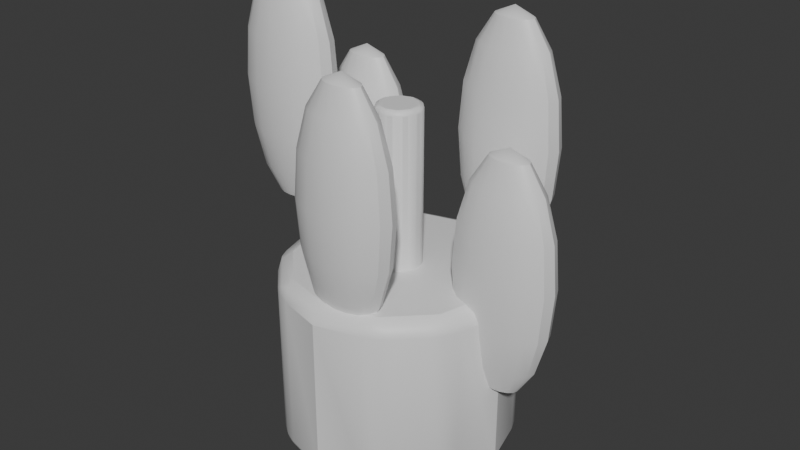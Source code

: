 # Source: OP_PottedPlant.blend  (saved by Blender 5.2.44; exported with 4.5.12 LTS)
import bpy
from mathutils import Matrix  # noqa: F401  (used for matrix-valued properties, if any)

bpy.ops.wm.read_factory_settings(use_empty=True)
scene = bpy.context.scene
scene.name = 'Scene'

# ---- collections
col_collection = bpy.data.collections.new('Collection'); scene.collection.children.link(col_collection)

# ---- materials (node trees are filled in below, after node groups)
mat_op_burgundy = bpy.data.materials.new('OP_burgundy')
mat_op_burgundy.diffuse_color = (0.145, 0.035, 0.052, 1.0)
mat_op_burgundy.roughness = 0.62
mat_op_leaf = bpy.data.materials.new('OP_leaf')
mat_op_leaf.diffuse_color = (0.055, 0.24, 0.14, 1.0)
mat_op_leaf.roughness = 0.62

# ---- material node trees
mat_op_burgundy.use_nodes = True; mat_op_burgundy.node_tree.nodes.clear()
_N = mat_op_burgundy.node_tree.nodes; _L = mat_op_burgundy.node_tree.links
n0 = _N.new('ShaderNodeBsdfPrincipled'); n0.name = 'Principled BSDF'; n0.location = (-200, 100)
n0.inputs[10].default_value = 0.005
n1 = _N.new('ShaderNodeOutputMaterial'); n1.name = 'Material Output'; n1.location = (200, 100)
_L.new(n0.outputs[0], n1.inputs[0])
n1.is_active_output = True
mat_op_leaf.use_nodes = True; mat_op_leaf.node_tree.nodes.clear()
_N = mat_op_leaf.node_tree.nodes; _L = mat_op_leaf.node_tree.links
n0 = _N.new('ShaderNodeBsdfPrincipled'); n0.name = 'Principled BSDF'; n0.location = (-200, 100)
n0.inputs[10].default_value = 0.005
n1 = _N.new('ShaderNodeOutputMaterial'); n1.name = 'Material Output'; n1.location = (200, 100)
_L.new(n0.outputs[0], n1.inputs[0])
n1.is_active_output = True

# ---- world
world_world = bpy.data.worlds.new('World'); scene.world = world_world
world_world.use_nodes = True; world_world.node_tree.nodes.clear()
_N = world_world.node_tree.nodes; _L = world_world.node_tree.links
n0 = _N.new('ShaderNodeOutputWorld'); n0.name = 'World Output'; n0.location = (200, 100)
n1 = _N.new('ShaderNodeBackground'); n1.name = 'Background'; n1.location = (-200, 100)
n1.inputs[0].default_value = (0.05088, 0.05088, 0.05088, 1.0)
_L.new(n1.outputs[0], n0.inputs[0])
n0.is_active_output = True
world_world.color = (0.05088, 0.05088, 0.05088)
world_world.sun_shadow_jitter_overblur = 0.0

# ---- meshes
me_cylinder = bpy.data.meshes.new('Cylinder')
me_cylinder.from_pydata([(0.0, 0.28, -0.22), (0.0, 0.28, 0.22), (0.14, 0.2425, -0.22), (0.14, 0.2425, 0.22), (0.2425, 0.14, -0.22), (0.2425, 0.14, 0.22), (0.28, 0.0, -0.22), (0.28, 0.0, 0.22), (0.2425, -0.14, -0.22), (0.2425, -0.14, 0.22), (0.14, -0.2425, -0.22), (0.14, -0.2425, 0.22), (0.0, -0.28, -0.22), (0.0, -0.28, 0.22), (-0.14, -0.2425, -0.22), (-0.14, -0.2425, 0.22), (-0.2425, -0.14, -0.22), (-0.2425, -0.14, 0.22), (-0.28, 0.0, -0.22), (-0.28, 0.0, 0.22), (-0.2425, 0.14, -0.22), (-0.2425, 0.14, 0.22), (-0.14, 0.2425, -0.22), (-0.14, 0.2425, 0.22)], [], [(0, 1, 3, 2), (2, 3, 5, 4), (4, 5, 7, 6), (6, 7, 9, 8), (8, 9, 11, 10), (10, 11, 13, 12), (12, 13, 15, 14), (14, 15, 17, 16), (16, 17, 19, 18), (18, 19, 21, 20), (3, 1, 23, 21, 19, 17, 15, 13, 11, 9, 7, 5), (20, 21, 23, 22), (22, 23, 1, 0), (0, 2, 4, 6, 8, 10, 12, 14, 16, 18, 20, 22)])
me_cylinder.polygons.foreach_set('use_smooth', [True] * 14)
_k = set([(0, 1), (0, 2), (0, 22), (1, 3), (1, 23), (2, 4), (3, 5), (4, 6), (5, 7), (6, 7), (6, 8), (7, 9), (8, 10), (9, 11), (10, 12), (11, 13), (12, 13), (12, 14), (13, 15), (14, 16), (15, 17), (16, 18), (17, 19), (18, 19), (18, 20), (19, 21), (20, 22), (21, 23)])
me_cylinder.attributes.new('sharp_edge', 'BOOLEAN', 'EDGE').data.foreach_set('value', [ (min(e.vertices), max(e.vertices)) in _k for e in me_cylinder.edges])
_uv = me_cylinder.uv_layers.new(name='UVMap')
_uv.uv.foreach_set('vector', [1.0, 0.5, 1.0, 1.0, 0.9167, 1.0, 0.9167, 0.5, 0.9167, 0.5, 0.9167, 1.0, 0.8333, 1.0, 0.8333, 0.5, 0.8333, 0.5, 0.8333, 1.0, 0.75, 1.0, 0.75, 0.5, 0.75, 0.5, 0.75, 1.0, 0.6667, 1.0, 0.6667, 0.5, 0.6667, 0.5, 0.6667, 1.0, 0.5833, 1.0, 0.5833, 0.5, 0.5833, 0.5, 0.5833, 1.0, 0.5, 1.0, 0.5, 0.5, 0.5, 0.5, 0.5, 1.0, 0.4167, 1.0, 0.4167, 0.5, 0.4167, 0.5, 0.4167, 1.0, 0.3333, 1.0, 0.3333, 0.5, 0.3333, 0.5, 0.3333, 1.0, 0.25, 1.0, 0.25, 0.5, 0.25, 0.5, 0.25, 1.0, 0.1667, 1.0, 0.1667, 0.5, 0.37, 0.4578, 0.25, 0.49, 0.13, 0.4578, 0.04215, 0.37, 0.01, 0.25, 0.04215, 0.13, 0.13, 0.04215, 0.25, 0.01, 0.37, 0.04215, 0.4578, 0.13, 0.49, 0.25, 0.4578, 0.37, 0.1667, 0.5, 0.1667, 1.0, 0.08333, 1.0, 0.08333, 0.5, 0.08333, 0.5, 0.08333, 1.0, 7.451e-08, 1.0, 7.451e-08, 0.5, 0.75, 0.49, 0.87, 0.4578, 0.9578, 0.37, 0.99, 0.25, 0.9578, 0.13, 0.87, 0.04215, 0.75, 0.01, 0.63, 0.04215, 0.5422, 0.13, 0.51, 0.25, 0.5422, 0.37, 0.63, 0.4578])
me_cylinder.materials.append(mat_op_burgundy)
me_cylinder.update()
me_cylinder_001 = bpy.data.meshes.new('Cylinder.001')
me_cylinder_001.from_pydata([(0.0, 0.055, -0.425), (0.0, 0.055, 0.425), (0.03233, 0.0445, -0.425), (0.03233, 0.0445, 0.425), (0.05231, 0.017, -0.425), (0.05231, 0.017, 0.425), (0.05231, -0.017, -0.425), (0.05231, -0.017, 0.425), (0.03233, -0.0445, -0.425), (0.03233, -0.0445, 0.425), (0.0, -0.055, -0.425), (0.0, -0.055, 0.425), (-0.03233, -0.0445, -0.425), (-0.03233, -0.0445, 0.425), (-0.05231, -0.017, -0.425), (-0.05231, -0.017, 0.425), (-0.05231, 0.017, -0.425), (-0.05231, 0.017, 0.425), (-0.03233, 0.0445, -0.425), (-0.03233, 0.0445, 0.425)], [], [(0, 1, 3, 2), (2, 3, 5, 4), (4, 5, 7, 6), (6, 7, 9, 8), (8, 9, 11, 10), (10, 11, 13, 12), (12, 13, 15, 14), (14, 15, 17, 16), (3, 1, 19, 17, 15, 13, 11, 9, 7, 5), (16, 17, 19, 18), (18, 19, 1, 0), (0, 2, 4, 6, 8, 10, 12, 14, 16, 18)])
me_cylinder_001.polygons.foreach_set('use_smooth', [True] * 12)
_k = set([(0, 1), (0, 2), (0, 18), (1, 3), (1, 19), (2, 3), (2, 4), (3, 5), (4, 5), (4, 6), (5, 7), (6, 7), (6, 8), (7, 9), (8, 9), (8, 10), (9, 11), (10, 11), (10, 12), (11, 13), (12, 13), (12, 14), (13, 15), (14, 15), (14, 16), (15, 17), (16, 17), (16, 18), (17, 19), (18, 19)])
me_cylinder_001.attributes.new('sharp_edge', 'BOOLEAN', 'EDGE').data.foreach_set('value', [ (min(e.vertices), max(e.vertices)) in _k for e in me_cylinder_001.edges])
_uv = me_cylinder_001.uv_layers.new(name='UVMap')
_uv.uv.foreach_set('vector', [1.0, 0.5, 1.0, 1.0, 0.9, 1.0, 0.9, 0.5, 0.9, 0.5, 0.9, 1.0, 0.8, 1.0, 0.8, 0.5, 0.8, 0.5, 0.8, 1.0, 0.7, 1.0, 0.7, 0.5, 0.7, 0.5, 0.7, 1.0, 0.6, 1.0, 0.6, 0.5, 0.6, 0.5, 0.6, 1.0, 0.5, 1.0, 0.5, 0.5, 0.5, 0.5, 0.5, 1.0, 0.4, 1.0, 0.4, 0.5, 0.4, 0.5, 0.4, 1.0, 0.3, 1.0, 0.3, 0.5, 0.3, 0.5, 0.3, 1.0, 0.2, 1.0, 0.2, 0.5, 0.3911, 0.4442, 0.25, 0.49, 0.1089, 0.4442, 0.02175, 0.3242, 0.02175, 0.1758, 0.1089, 0.05584, 0.25, 0.01, 0.3911, 0.05584, 0.4783, 0.1758, 0.4783, 0.3242, 0.2, 0.5, 0.2, 1.0, 0.1, 1.0, 0.1, 0.5, 0.1, 0.5, 0.1, 1.0, -7.451e-08, 1.0, -7.451e-08, 0.5, 0.75, 0.49, 0.8911, 0.4442, 0.9783, 0.3242, 0.9783, 0.1758, 0.8911, 0.05584, 0.75, 0.01, 0.6089, 0.05584, 0.5217, 0.1758, 0.5217, 0.3242, 0.6089, 0.4442])
me_cylinder_001.materials.append(mat_op_leaf)
me_cylinder_001.update()
me_sphere = bpy.data.meshes.new('Sphere')
me_sphere.from_pydata([(0.0, 0.0, 0.288), (0.0, 0.06208, 0.1102), (0.0, 0.0672, 0.0), (0.0, 0.06208, -0.1102), (0.0, 0.04752, -0.2036), (0.0, 0.02572, -0.2661), (0.0, 0.0, -0.288), (0.01828, 0.02376, 0.2661), (0.03377, 0.0439, 0.2036), (0.04412, 0.05736, 0.1102), (0.04776, 0.06208, 0.0), (0.04412, 0.05736, -0.1102), (0.03377, 0.0439, -0.2036), (0.01828, 0.02376, -0.2661), (0.03377, 0.01818, 0.2661), (0.0624, 0.0336, 0.2036), (0.08153, 0.0439, 0.1102), (0.08825, 0.04752, 0.0), (0.08153, 0.0439, -0.1102), (0.0624, 0.0336, -0.2036), (0.03377, 0.01818, -0.2661), (0.04412, 0.009841, 0.2661), (0.08153, 0.01818, 0.2036), (0.1065, 0.02376, 0.1102), (0.1153, 0.02572, 0.0), (0.1065, 0.02376, -0.1102), (0.08153, 0.01818, -0.2036), (0.04412, 0.009841, -0.2661), (0.04776, -4.172e-09, 0.2661), (0.08825, -3.129e-09, 0.2036), (0.1153, -6.258e-09, 0.1102), (0.1248, -8.345e-09, 0.0), (0.1153, -6.258e-09, -0.1102), (0.08825, -3.129e-09, -0.2036), (0.04776, -4.172e-09, -0.2661), (0.04412, -0.009841, 0.2661), (0.08153, -0.01818, 0.2036), (0.1065, -0.02376, 0.1102), (0.1153, -0.02572, 0.0), (0.1065, -0.02376, -0.1102), (0.08153, -0.01818, -0.2036), (0.04412, -0.009841, -0.2661), (0.03377, -0.01818, 0.2661), (0.0624, -0.0336, 0.2036), (0.08153, -0.0439, 0.1102), (0.08825, -0.04752, 0.0), (0.08153, -0.0439, -0.1102), (0.0624, -0.0336, -0.2036), (0.03377, -0.01818, -0.2661), (0.01828, -0.02376, 0.2661), (0.03377, -0.0439, 0.2036), (0.04412, -0.05736, 0.1102), (0.04776, -0.06208, 0.0), (0.04412, -0.05736, -0.1102), (0.03377, -0.0439, -0.2036), (0.01828, -0.02376, -0.2661), (-1.162e-08, -0.02572, 0.2661), (-1.55e-08, -0.04752, 0.2036), (-3.099e-08, -0.06208, 0.1102), (-2.325e-08, -0.0672, 0.0), (-3.099e-08, -0.06208, -0.1102), (-1.55e-08, -0.04752, -0.2036), (-1.162e-08, -0.02572, -0.2661), (-0.01828, -0.02376, 0.2661), (-0.03377, -0.0439, 0.2036), (-0.04412, -0.05736, 0.1102), (-0.04776, -0.06208, 0.0), (-0.04412, -0.05736, -0.1102), (-0.03377, -0.0439, -0.2036), (-0.01828, -0.02376, -0.2661), (-0.03377, -0.01818, 0.2661), (-0.0624, -0.0336, 0.2036), (-0.08153, -0.0439, 0.1102), (-0.08825, -0.04752, 0.0), (-0.08153, -0.0439, -0.1102), (-0.0624, -0.0336, -0.2036), (-0.03377, -0.01818, -0.2661), (-0.04412, -0.009841, 0.2661), (-0.08153, -0.01818, 0.2036), (-0.1065, -0.02376, 0.1102), (-0.1153, -0.02572, 0.0), (-0.1065, -0.02376, -0.1102), (-0.08153, -0.01818, -0.2036), (-0.04412, -0.009841, -0.2661), (-0.04776, 1.043e-08, 0.2661), (-0.08825, 1.356e-08, 0.2036), (-0.1153, 2.503e-08, 0.1102), (-0.1248, 1.669e-08, 0.0), (-0.1153, 2.503e-08, -0.1102), (-0.08825, 1.356e-08, -0.2036), (-0.04776, 1.043e-08, -0.2661), (-0.04412, 0.009841, 0.2661), (-0.08153, 0.01818, 0.2036), (-0.1065, 0.02376, 0.1102), (-0.1153, 0.02572, 0.0), (-0.1065, 0.02376, -0.1102), (-0.08153, 0.01818, -0.2036), (-0.04412, 0.009841, -0.2661), (-0.03377, 0.01818, 0.2661), (-0.0624, 0.0336, 0.2036), (-0.08153, 0.0439, 0.1102), (-0.08825, 0.04752, 0.0), (-0.08153, 0.0439, -0.1102), (-0.0624, 0.0336, -0.2036), (-0.03377, 0.01818, -0.2661), (-0.01828, 0.02376, 0.2661), (-0.03377, 0.0439, 0.2036), (-0.04412, 0.05736, 0.1102), (-0.04776, 0.06208, 0.0), (-0.04412, 0.05736, -0.1102), (-0.03377, 0.0439, -0.2036), (-0.01828, 0.02376, -0.2661), (2.518e-08, 0.02572, 0.2661), (3.293e-08, 0.04752, 0.2036)], [], [(6, 5, 13), (4, 3, 11, 12), (2, 1, 9, 10), (113, 112, 7, 8), (5, 4, 12, 13), (3, 2, 10, 11), (1, 113, 8, 9), (112, 0, 7), (8, 7, 14, 15), (13, 12, 19, 20), (11, 10, 17, 18), (9, 8, 15, 16), (7, 0, 14), (6, 13, 20), (12, 11, 18, 19), (10, 9, 16, 17), (20, 19, 26, 27), (18, 17, 24, 25), (16, 15, 22, 23), (14, 0, 21), (6, 20, 27), (19, 18, 25, 26), (17, 16, 23, 24), (15, 14, 21, 22), (21, 0, 28), (6, 27, 34), (26, 25, 32, 33), (24, 23, 30, 31), (22, 21, 28, 29), (27, 26, 33, 34), (25, 24, 31, 32), (23, 22, 29, 30), (33, 32, 39, 40), (31, 30, 37, 38), (29, 28, 35, 36), (34, 33, 40, 41), (32, 31, 38, 39), (30, 29, 36, 37), (28, 0, 35), (6, 34, 41), (41, 40, 47, 48), (39, 38, 45, 46), (37, 36, 43, 44), (35, 0, 42), (6, 41, 48), (40, 39, 46, 47), (38, 37, 44, 45), (36, 35, 42, 43), (46, 45, 52, 53), (44, 43, 50, 51), (42, 0, 49), (6, 48, 55), (47, 46, 53, 54), (45, 44, 51, 52), (43, 42, 49, 50), (48, 47, 54, 55), (6, 55, 62), (54, 53, 60, 61), (52, 51, 58, 59), (50, 49, 56, 57), (55, 54, 61, 62), (53, 52, 59, 60), (51, 50, 57, 58), (49, 0, 56), (59, 58, 65, 66), (57, 56, 63, 64), (62, 61, 68, 69), (60, 59, 66, 67), (58, 57, 64, 65), (56, 0, 63), (6, 62, 69), (61, 60, 67, 68), (69, 68, 75, 76), (67, 66, 73, 74), (65, 64, 71, 72), (63, 0, 70), (6, 69, 76), (68, 67, 74, 75), (66, 65, 72, 73), (64, 63, 70, 71), (72, 71, 78, 79), (70, 0, 77), (6, 76, 83), (75, 74, 81, 82), (73, 72, 79, 80), (71, 70, 77, 78), (76, 75, 82, 83), (74, 73, 80, 81), (6, 83, 90), (82, 81, 88, 89), (80, 79, 86, 87), (78, 77, 84, 85), (83, 82, 89, 90), (81, 80, 87, 88), (79, 78, 85, 86), (77, 0, 84), (85, 84, 91, 92), (90, 89, 96, 97), (88, 87, 94, 95), (86, 85, 92, 93), (84, 0, 91), (6, 90, 97), (89, 88, 95, 96), (87, 86, 93, 94), (97, 96, 103, 104), (95, 94, 101, 102), (93, 92, 99, 100), (91, 0, 98), (6, 97, 104), (96, 95, 102, 103), (94, 93, 100, 101), (92, 91, 98, 99), (98, 0, 105), (6, 104, 111), (103, 102, 109, 110), (101, 100, 107, 108), (99, 98, 105, 106), (104, 103, 110, 111), (102, 101, 108, 109), (100, 99, 106, 107), (110, 109, 3, 4), (108, 107, 1, 2), (106, 105, 112, 113), (111, 110, 4, 5), (109, 108, 2, 3), (107, 106, 113, 1), (105, 0, 112), (6, 111, 5)])
me_sphere.polygons.foreach_set('use_smooth', [True] * 128)
_k = set([(5, 13), (5, 111), (7, 14), (7, 112), (13, 20), (14, 21), (20, 27), (21, 28), (22, 23), (23, 24), (24, 25), (25, 26), (27, 34), (28, 29), (28, 35), (29, 30), (30, 31), (31, 32), (32, 33), (33, 34), (34, 41), (35, 42), (36, 37), (37, 38), (38, 39), (39, 40), (41, 48), (42, 49), (48, 55), (49, 56), (55, 62), (56, 63), (62, 69), (63, 70), (69, 76), (70, 77), (76, 83), (77, 84), (78, 79), (79, 80), (80, 81), (81, 82), (83, 90), (84, 85), (84, 91), (85, 86), (86, 87), (87, 88), (88, 89), (89, 90), (90, 97), (91, 98), (92, 93), (93, 94), (94, 95), (95, 96), (97, 104), (98, 105), (104, 111), (105, 112)])
me_sphere.attributes.new('sharp_edge', 'BOOLEAN', 'EDGE').data.foreach_set('value', [ (min(e.vertices), max(e.vertices)) in _k for e in me_sphere.edges])
_uv = me_sphere.uv_layers.new(name='UVMap')
_uv.uv.foreach_set('vector', [0.7188, 0.0, 0.75, 0.125, 0.6875, 0.125, 0.75, 0.25, 0.75, 0.375, 0.6875, 0.375, 0.6875, 0.25, 0.75, 0.5, 0.75, 0.625, 0.6875, 0.625, 0.6875, 0.5, 0.75, 0.75, 0.75, 0.875, 0.6875, 0.875, 0.6875, 0.75, 0.75, 0.125, 0.75, 0.25, 0.6875, 0.25, 0.6875, 0.125, 0.75, 0.375, 0.75, 0.5, 0.6875, 0.5, 0.6875, 0.375, 0.75, 0.625, 0.75, 0.75, 0.6875, 0.75, 0.6875, 0.625, 0.75, 0.875, 0.7187, 1.0, 0.6875, 0.875, 0.6875, 0.75, 0.6875, 0.875, 0.625, 0.875, 0.625, 0.75, 0.6875, 0.125, 0.6875, 0.25, 0.625, 0.25, 0.625, 0.125, 0.6875, 0.375, 0.6875, 0.5, 0.625, 0.5, 0.625, 0.375, 0.6875, 0.625, 0.6875, 0.75, 0.625, 0.75, 0.625, 0.625, 0.6875, 0.875, 0.6562, 1.0, 0.625, 0.875, 0.6562, 0.0, 0.6875, 0.125, 0.625, 0.125, 0.6875, 0.25, 0.6875, 0.375, 0.625, 0.375, 0.625, 0.25, 0.6875, 0.5, 0.6875, 0.625, 0.625, 0.625, 0.625, 0.5, 0.625, 0.125, 0.625, 0.25, 0.5625, 0.25, 0.5625, 0.125, 0.625, 0.375, 0.625, 0.5, 0.5625, 0.5, 0.5625, 0.375, 0.625, 0.625, 0.625, 0.75, 0.5625, 0.75, 0.5625, 0.625, 0.625, 0.875, 0.5938, 1.0, 0.5625, 0.875, 0.5938, 0.0, 0.625, 0.125, 0.5625, 0.125, 0.625, 0.25, 0.625, 0.375, 0.5625, 0.375, 0.5625, 0.25, 0.625, 0.5, 0.625, 0.625, 0.5625, 0.625, 0.5625, 0.5, 0.625, 0.75, 0.625, 0.875, 0.5625, 0.875, 0.5625, 0.75, 0.5625, 0.875, 0.5312, 1.0, 0.5, 0.875, 0.5312, 0.0, 0.5625, 0.125, 0.5, 0.125, 0.5625, 0.25, 0.5625, 0.375, 0.5, 0.375, 0.5, 0.25, 0.5625, 0.5, 0.5625, 0.625, 0.5, 0.625, 0.5, 0.5, 0.5625, 0.75, 0.5625, 0.875, 0.5, 0.875, 0.5, 0.75, 0.5625, 0.125, 0.5625, 0.25, 0.5, 0.25, 0.5, 0.125, 0.5625, 0.375, 0.5625, 0.5, 0.5, 0.5, 0.5, 0.375, 0.5625, 0.625, 0.5625, 0.75, 0.5, 0.75, 0.5, 0.625, 0.5, 0.25, 0.5, 0.375, 0.4375, 0.375, 0.4375, 0.25, 0.5, 0.5, 0.5, 0.625, 0.4375, 0.625, 0.4375, 0.5, 0.5, 0.75, 0.5, 0.875, 0.4375, 0.875, 0.4375, 0.75, 0.5, 0.125, 0.5, 0.25, 0.4375, 0.25, 0.4375, 0.125, 0.5, 0.375, 0.5, 0.5, 0.4375, 0.5, 0.4375, 0.375, 0.5, 0.625, 0.5, 0.75, 0.4375, 0.75, 0.4375, 0.625, 0.5, 0.875, 0.4687, 1.0, 0.4375, 0.875, 0.4687, 0.0, 0.5, 0.125, 0.4375, 0.125, 0.4375, 0.125, 0.4375, 0.25, 0.375, 0.25, 0.375, 0.125, 0.4375, 0.375, 0.4375, 0.5, 0.375, 0.5, 0.375, 0.375, 0.4375, 0.625, 0.4375, 0.75, 0.375, 0.75, 0.375, 0.625, 0.4375, 0.875, 0.4062, 1.0, 0.375, 0.875, 0.4062, 0.0, 0.4375, 0.125, 0.375, 0.125, 0.4375, 0.25, 0.4375, 0.375, 0.375, 0.375, 0.375, 0.25, 0.4375, 0.5, 0.4375, 0.625, 0.375, 0.625, 0.375, 0.5, 0.4375, 0.75, 0.4375, 0.875, 0.375, 0.875, 0.375, 0.75, 0.375, 0.375, 0.375, 0.5, 0.3125, 0.5, 0.3125, 0.375, 0.375, 0.625, 0.375, 0.75, 0.3125, 0.75, 0.3125, 0.625, 0.375, 0.875, 0.3438, 1.0, 0.3125, 0.875, 0.3438, 0.0, 0.375, 0.125, 0.3125, 0.125, 0.375, 0.25, 0.375, 0.375, 0.3125, 0.375, 0.3125, 0.25, 0.375, 0.5, 0.375, 0.625, 0.3125, 0.625, 0.3125, 0.5, 0.375, 0.75, 0.375, 0.875, 0.3125, 0.875, 0.3125, 0.75, 0.375, 0.125, 0.375, 0.25, 0.3125, 0.25, 0.3125, 0.125, 0.2812, 0.0, 0.3125, 0.125, 0.25, 0.125, 0.3125, 0.25, 0.3125, 0.375, 0.25, 0.375, 0.25, 0.25, 0.3125, 0.5, 0.3125, 0.625, 0.25, 0.625, 0.25, 0.5, 0.3125, 0.75, 0.3125, 0.875, 0.25, 0.875, 0.25, 0.75, 0.3125, 0.125, 0.3125, 0.25, 0.25, 0.25, 0.25, 0.125, 0.3125, 0.375, 0.3125, 0.5, 0.25, 0.5, 0.25, 0.375, 0.3125, 0.625, 0.3125, 0.75, 0.25, 0.75, 0.25, 0.625, 0.3125, 0.875, 0.2812, 1.0, 0.25, 0.875, 0.25, 0.5, 0.25, 0.625, 0.1875, 0.625, 0.1875, 0.5, 0.25, 0.75, 0.25, 0.875, 0.1875, 0.875, 0.1875, 0.75, 0.25, 0.125, 0.25, 0.25, 0.1875, 0.25, 0.1875, 0.125, 0.25, 0.375, 0.25, 0.5, 0.1875, 0.5, 0.1875, 0.375, 0.25, 0.625, 0.25, 0.75, 0.1875, 0.75, 0.1875, 0.625, 0.25, 0.875, 0.2187, 1.0, 0.1875, 0.875, 0.2187, 0.0, 0.25, 0.125, 0.1875, 0.125, 0.25, 0.25, 0.25, 0.375, 0.1875, 0.375, 0.1875, 0.25, 0.1875, 0.125, 0.1875, 0.25, 0.125, 0.25, 0.125, 0.125, 0.1875, 0.375, 0.1875, 0.5, 0.125, 0.5, 0.125, 0.375, 0.1875, 0.625, 0.1875, 0.75, 0.125, 0.75, 0.125, 0.625, 0.1875, 0.875, 0.1562, 1.0, 0.125, 0.875, 0.1562, 0.0, 0.1875, 0.125, 0.125, 0.125, 0.1875, 0.25, 0.1875, 0.375, 0.125, 0.375, 0.125, 0.25, 0.1875, 0.5, 0.1875, 0.625, 0.125, 0.625, 0.125, 0.5, 0.1875, 0.75, 0.1875, 0.875, 0.125, 0.875, 0.125, 0.75, 0.125, 0.625, 0.125, 0.75, 0.0625, 0.75, 0.0625, 0.625, 0.125, 0.875, 0.09375, 1.0, 0.0625, 0.875, 0.09375, 0.0, 0.125, 0.125, 0.0625, 0.125, 0.125, 0.25, 0.125, 0.375, 0.0625, 0.375, 0.0625, 0.25, 0.125, 0.5, 0.125, 0.625, 0.0625, 0.625, 0.0625, 0.5, 0.125, 0.75, 0.125, 0.875, 0.0625, 0.875, 0.0625, 0.75, 0.125, 0.125, 0.125, 0.25, 0.0625, 0.25, 0.0625, 0.125, 0.125, 0.375, 0.125, 0.5, 0.0625, 0.5, 0.0625, 0.375, 0.03125, 0.0, 0.0625, 0.125, 0.0, 0.125, 0.0625, 0.25, 0.0625, 0.375, 0.0, 0.375, 0.0, 0.25, 0.0625, 0.5, 0.0625, 0.625, 0.0, 0.625, 0.0, 0.5, 0.0625, 0.75, 0.0625, 0.875, 0.0, 0.875, 0.0, 0.75, 0.0625, 0.125, 0.0625, 0.25, 0.0, 0.25, 0.0, 0.125, 0.0625, 0.375, 0.0625, 0.5, 0.0, 0.5, 0.0, 0.375, 0.0625, 0.625, 0.0625, 0.75, 0.0, 0.75, 0.0, 0.625, 0.0625, 0.875, 0.03125, 1.0, 0.0, 0.875, 1.0, 0.75, 1.0, 0.875, 0.9375, 0.875, 0.9375, 0.75, 1.0, 0.125, 1.0, 0.25, 0.9375, 0.25, 0.9375, 0.125, 1.0, 0.375, 1.0, 0.5, 0.9375, 0.5, 0.9375, 0.375, 1.0, 0.625, 1.0, 0.75, 0.9375, 0.75, 0.9375, 0.625, 1.0, 0.875, 0.9687, 1.0, 0.9375, 0.875, 0.9687, 0.0, 1.0, 0.125, 0.9375, 0.125, 1.0, 0.25, 1.0, 0.375, 0.9375, 0.375, 0.9375, 0.25, 1.0, 0.5, 1.0, 0.625, 0.9375, 0.625, 0.9375, 0.5, 0.9375, 0.125, 0.9375, 0.25, 0.875, 0.25, 0.875, 0.125, 0.9375, 0.375, 0.9375, 0.5, 0.875, 0.5, 0.875, 0.375, 0.9375, 0.625, 0.9375, 0.75, 0.875, 0.75, 0.875, 0.625, 0.9375, 0.875, 0.9062, 1.0, 0.875, 0.875, 0.9062, 0.0, 0.9375, 0.125, 0.875, 0.125, 0.9375, 0.25, 0.9375, 0.375, 0.875, 0.375, 0.875, 0.25, 0.9375, 0.5, 0.9375, 0.625, 0.875, 0.625, 0.875, 0.5, 0.9375, 0.75, 0.9375, 0.875, 0.875, 0.875, 0.875, 0.75, 0.875, 0.875, 0.8437, 1.0, 0.8125, 0.875, 0.8437, 0.0, 0.875, 0.125, 0.8125, 0.125, 0.875, 0.25, 0.875, 0.375, 0.8125, 0.375, 0.8125, 0.25, 0.875, 0.5, 0.875, 0.625, 0.8125, 0.625, 0.8125, 0.5, 0.875, 0.75, 0.875, 0.875, 0.8125, 0.875, 0.8125, 0.75, 0.875, 0.125, 0.875, 0.25, 0.8125, 0.25, 0.8125, 0.125, 0.875, 0.375, 0.875, 0.5, 0.8125, 0.5, 0.8125, 0.375, 0.875, 0.625, 0.875, 0.75, 0.8125, 0.75, 0.8125, 0.625, 0.8125, 0.25, 0.8125, 0.375, 0.75, 0.375, 0.75, 0.25, 0.8125, 0.5, 0.8125, 0.625, 0.75, 0.625, 0.75, 0.5, 0.8125, 0.75, 0.8125, 0.875, 0.75, 0.875, 0.75, 0.75, 0.8125, 0.125, 0.8125, 0.25, 0.75, 0.25, 0.75, 0.125, 0.8125, 0.375, 0.8125, 0.5, 0.75, 0.5, 0.75, 0.375, 0.8125, 0.625, 0.8125, 0.75, 0.75, 0.75, 0.75, 0.625, 0.8125, 0.875, 0.7812, 1.0, 0.75, 0.875, 0.7812, 0.0, 0.8125, 0.125, 0.75, 0.125])
me_sphere.materials.append(mat_op_leaf)
me_sphere.update()
me_sphere_001 = bpy.data.meshes.new('Sphere.001')
me_sphere_001.from_pydata([(0.0, 0.0, 0.288), (0.0, 0.06208, 0.1102), (0.0, 0.0672, 0.0), (0.0, 0.06208, -0.1102), (0.0, 0.04752, -0.2036), (0.0, 0.02572, -0.2661), (0.0, 0.0, -0.288), (0.01828, 0.02376, 0.2661), (0.03377, 0.0439, 0.2036), (0.04412, 0.05736, 0.1102), (0.04776, 0.06208, 0.0), (0.04412, 0.05736, -0.1102), (0.03377, 0.0439, -0.2036), (0.01828, 0.02376, -0.2661), (0.03377, 0.01818, 0.2661), (0.0624, 0.0336, 0.2036), (0.08153, 0.0439, 0.1102), (0.08825, 0.04752, 0.0), (0.08153, 0.0439, -0.1102), (0.0624, 0.0336, -0.2036), (0.03377, 0.01818, -0.2661), (0.04412, 0.009841, 0.2661), (0.08153, 0.01818, 0.2036), (0.1065, 0.02376, 0.1102), (0.1153, 0.02572, 0.0), (0.1065, 0.02376, -0.1102), (0.08153, 0.01818, -0.2036), (0.04412, 0.009841, -0.2661), (0.04776, -4.172e-09, 0.2661), (0.08825, -3.129e-09, 0.2036), (0.1153, -6.258e-09, 0.1102), (0.1248, -8.345e-09, 0.0), (0.1153, -6.258e-09, -0.1102), (0.08825, -3.129e-09, -0.2036), (0.04776, -4.172e-09, -0.2661), (0.04412, -0.009841, 0.2661), (0.08153, -0.01818, 0.2036), (0.1065, -0.02376, 0.1102), (0.1153, -0.02572, 0.0), (0.1065, -0.02376, -0.1102), (0.08153, -0.01818, -0.2036), (0.04412, -0.009841, -0.2661), (0.03377, -0.01818, 0.2661), (0.0624, -0.0336, 0.2036), (0.08153, -0.0439, 0.1102), (0.08825, -0.04752, 0.0), (0.08153, -0.0439, -0.1102), (0.0624, -0.0336, -0.2036), (0.03377, -0.01818, -0.2661), (0.01828, -0.02376, 0.2661), (0.03377, -0.0439, 0.2036), (0.04412, -0.05736, 0.1102), (0.04776, -0.06208, 0.0), (0.04412, -0.05736, -0.1102), (0.03377, -0.0439, -0.2036), (0.01828, -0.02376, -0.2661), (-1.162e-08, -0.02572, 0.2661), (-1.55e-08, -0.04752, 0.2036), (-3.099e-08, -0.06208, 0.1102), (-2.325e-08, -0.0672, 0.0), (-3.099e-08, -0.06208, -0.1102), (-1.55e-08, -0.04752, -0.2036), (-1.162e-08, -0.02572, -0.2661), (-0.01828, -0.02376, 0.2661), (-0.03377, -0.0439, 0.2036), (-0.04412, -0.05736, 0.1102), (-0.04776, -0.06208, 0.0), (-0.04412, -0.05736, -0.1102), (-0.03377, -0.0439, -0.2036), (-0.01828, -0.02376, -0.2661), (-0.03377, -0.01818, 0.2661), (-0.0624, -0.0336, 0.2036), (-0.08153, -0.0439, 0.1102), (-0.08825, -0.04752, 0.0), (-0.08153, -0.0439, -0.1102), (-0.0624, -0.0336, -0.2036), (-0.03377, -0.01818, -0.2661), (-0.04412, -0.009841, 0.2661), (-0.08153, -0.01818, 0.2036), (-0.1065, -0.02376, 0.1102), (-0.1153, -0.02572, 0.0), (-0.1065, -0.02376, -0.1102), (-0.08153, -0.01818, -0.2036), (-0.04412, -0.009841, -0.2661), (-0.04776, 1.043e-08, 0.2661), (-0.08825, 1.356e-08, 0.2036), (-0.1153, 2.503e-08, 0.1102), (-0.1248, 1.669e-08, 0.0), (-0.1153, 2.503e-08, -0.1102), (-0.08825, 1.356e-08, -0.2036), (-0.04776, 1.043e-08, -0.2661), (-0.04412, 0.009841, 0.2661), (-0.08153, 0.01818, 0.2036), (-0.1065, 0.02376, 0.1102), (-0.1153, 0.02572, 0.0), (-0.1065, 0.02376, -0.1102), (-0.08153, 0.01818, -0.2036), (-0.04412, 0.009841, -0.2661), (-0.03377, 0.01818, 0.2661), (-0.0624, 0.0336, 0.2036), (-0.08153, 0.0439, 0.1102), (-0.08825, 0.04752, 0.0), (-0.08153, 0.0439, -0.1102), (-0.0624, 0.0336, -0.2036), (-0.03377, 0.01818, -0.2661), (-0.01828, 0.02376, 0.2661), (-0.03377, 0.0439, 0.2036), (-0.04412, 0.05736, 0.1102), (-0.04776, 0.06208, 0.0), (-0.04412, 0.05736, -0.1102), (-0.03377, 0.0439, -0.2036), (-0.01828, 0.02376, -0.2661), (2.518e-08, 0.02572, 0.2661), (3.293e-08, 0.04752, 0.2036)], [], [(6, 5, 13), (4, 3, 11, 12), (2, 1, 9, 10), (113, 112, 7, 8), (5, 4, 12, 13), (3, 2, 10, 11), (1, 113, 8, 9), (112, 0, 7), (8, 7, 14, 15), (13, 12, 19, 20), (11, 10, 17, 18), (9, 8, 15, 16), (7, 0, 14), (6, 13, 20), (12, 11, 18, 19), (10, 9, 16, 17), (20, 19, 26, 27), (18, 17, 24, 25), (16, 15, 22, 23), (14, 0, 21), (6, 20, 27), (19, 18, 25, 26), (17, 16, 23, 24), (15, 14, 21, 22), (21, 0, 28), (6, 27, 34), (26, 25, 32, 33), (24, 23, 30, 31), (22, 21, 28, 29), (27, 26, 33, 34), (25, 24, 31, 32), (23, 22, 29, 30), (33, 32, 39, 40), (31, 30, 37, 38), (29, 28, 35, 36), (34, 33, 40, 41), (32, 31, 38, 39), (30, 29, 36, 37), (28, 0, 35), (6, 34, 41), (41, 40, 47, 48), (39, 38, 45, 46), (37, 36, 43, 44), (35, 0, 42), (6, 41, 48), (40, 39, 46, 47), (38, 37, 44, 45), (36, 35, 42, 43), (46, 45, 52, 53), (44, 43, 50, 51), (42, 0, 49), (6, 48, 55), (47, 46, 53, 54), (45, 44, 51, 52), (43, 42, 49, 50), (48, 47, 54, 55), (6, 55, 62), (54, 53, 60, 61), (52, 51, 58, 59), (50, 49, 56, 57), (55, 54, 61, 62), (53, 52, 59, 60), (51, 50, 57, 58), (49, 0, 56), (59, 58, 65, 66), (57, 56, 63, 64), (62, 61, 68, 69), (60, 59, 66, 67), (58, 57, 64, 65), (56, 0, 63), (6, 62, 69), (61, 60, 67, 68), (69, 68, 75, 76), (67, 66, 73, 74), (65, 64, 71, 72), (63, 0, 70), (6, 69, 76), (68, 67, 74, 75), (66, 65, 72, 73), (64, 63, 70, 71), (72, 71, 78, 79), (70, 0, 77), (6, 76, 83), (75, 74, 81, 82), (73, 72, 79, 80), (71, 70, 77, 78), (76, 75, 82, 83), (74, 73, 80, 81), (6, 83, 90), (82, 81, 88, 89), (80, 79, 86, 87), (78, 77, 84, 85), (83, 82, 89, 90), (81, 80, 87, 88), (79, 78, 85, 86), (77, 0, 84), (85, 84, 91, 92), (90, 89, 96, 97), (88, 87, 94, 95), (86, 85, 92, 93), (84, 0, 91), (6, 90, 97), (89, 88, 95, 96), (87, 86, 93, 94), (97, 96, 103, 104), (95, 94, 101, 102), (93, 92, 99, 100), (91, 0, 98), (6, 97, 104), (96, 95, 102, 103), (94, 93, 100, 101), (92, 91, 98, 99), (98, 0, 105), (6, 104, 111), (103, 102, 109, 110), (101, 100, 107, 108), (99, 98, 105, 106), (104, 103, 110, 111), (102, 101, 108, 109), (100, 99, 106, 107), (110, 109, 3, 4), (108, 107, 1, 2), (106, 105, 112, 113), (111, 110, 4, 5), (109, 108, 2, 3), (107, 106, 113, 1), (105, 0, 112), (6, 111, 5)])
me_sphere_001.polygons.foreach_set('use_smooth', [True] * 128)
_k = set([(5, 13), (5, 111), (7, 14), (7, 112), (13, 20), (14, 21), (20, 27), (21, 28), (22, 23), (23, 24), (24, 25), (25, 26), (27, 34), (28, 29), (28, 35), (29, 30), (30, 31), (31, 32), (32, 33), (33, 34), (34, 41), (35, 42), (36, 37), (37, 38), (38, 39), (39, 40), (41, 48), (42, 49), (48, 55), (49, 56), (55, 62), (56, 63), (62, 69), (63, 70), (69, 76), (70, 77), (76, 83), (77, 84), (78, 79), (79, 80), (80, 81), (81, 82), (83, 90), (84, 85), (84, 91), (85, 86), (86, 87), (87, 88), (88, 89), (89, 90), (90, 97), (91, 98), (92, 93), (93, 94), (94, 95), (95, 96), (97, 104), (98, 105), (104, 111), (105, 112)])
me_sphere_001.attributes.new('sharp_edge', 'BOOLEAN', 'EDGE').data.foreach_set('value', [ (min(e.vertices), max(e.vertices)) in _k for e in me_sphere_001.edges])
_uv = me_sphere_001.uv_layers.new(name='UVMap')
_uv.uv.foreach_set('vector', [0.7188, 0.0, 0.75, 0.125, 0.6875, 0.125, 0.75, 0.25, 0.75, 0.375, 0.6875, 0.375, 0.6875, 0.25, 0.75, 0.5, 0.75, 0.625, 0.6875, 0.625, 0.6875, 0.5, 0.75, 0.75, 0.75, 0.875, 0.6875, 0.875, 0.6875, 0.75, 0.75, 0.125, 0.75, 0.25, 0.6875, 0.25, 0.6875, 0.125, 0.75, 0.375, 0.75, 0.5, 0.6875, 0.5, 0.6875, 0.375, 0.75, 0.625, 0.75, 0.75, 0.6875, 0.75, 0.6875, 0.625, 0.75, 0.875, 0.7187, 1.0, 0.6875, 0.875, 0.6875, 0.75, 0.6875, 0.875, 0.625, 0.875, 0.625, 0.75, 0.6875, 0.125, 0.6875, 0.25, 0.625, 0.25, 0.625, 0.125, 0.6875, 0.375, 0.6875, 0.5, 0.625, 0.5, 0.625, 0.375, 0.6875, 0.625, 0.6875, 0.75, 0.625, 0.75, 0.625, 0.625, 0.6875, 0.875, 0.6562, 1.0, 0.625, 0.875, 0.6562, 0.0, 0.6875, 0.125, 0.625, 0.125, 0.6875, 0.25, 0.6875, 0.375, 0.625, 0.375, 0.625, 0.25, 0.6875, 0.5, 0.6875, 0.625, 0.625, 0.625, 0.625, 0.5, 0.625, 0.125, 0.625, 0.25, 0.5625, 0.25, 0.5625, 0.125, 0.625, 0.375, 0.625, 0.5, 0.5625, 0.5, 0.5625, 0.375, 0.625, 0.625, 0.625, 0.75, 0.5625, 0.75, 0.5625, 0.625, 0.625, 0.875, 0.5938, 1.0, 0.5625, 0.875, 0.5938, 0.0, 0.625, 0.125, 0.5625, 0.125, 0.625, 0.25, 0.625, 0.375, 0.5625, 0.375, 0.5625, 0.25, 0.625, 0.5, 0.625, 0.625, 0.5625, 0.625, 0.5625, 0.5, 0.625, 0.75, 0.625, 0.875, 0.5625, 0.875, 0.5625, 0.75, 0.5625, 0.875, 0.5312, 1.0, 0.5, 0.875, 0.5312, 0.0, 0.5625, 0.125, 0.5, 0.125, 0.5625, 0.25, 0.5625, 0.375, 0.5, 0.375, 0.5, 0.25, 0.5625, 0.5, 0.5625, 0.625, 0.5, 0.625, 0.5, 0.5, 0.5625, 0.75, 0.5625, 0.875, 0.5, 0.875, 0.5, 0.75, 0.5625, 0.125, 0.5625, 0.25, 0.5, 0.25, 0.5, 0.125, 0.5625, 0.375, 0.5625, 0.5, 0.5, 0.5, 0.5, 0.375, 0.5625, 0.625, 0.5625, 0.75, 0.5, 0.75, 0.5, 0.625, 0.5, 0.25, 0.5, 0.375, 0.4375, 0.375, 0.4375, 0.25, 0.5, 0.5, 0.5, 0.625, 0.4375, 0.625, 0.4375, 0.5, 0.5, 0.75, 0.5, 0.875, 0.4375, 0.875, 0.4375, 0.75, 0.5, 0.125, 0.5, 0.25, 0.4375, 0.25, 0.4375, 0.125, 0.5, 0.375, 0.5, 0.5, 0.4375, 0.5, 0.4375, 0.375, 0.5, 0.625, 0.5, 0.75, 0.4375, 0.75, 0.4375, 0.625, 0.5, 0.875, 0.4687, 1.0, 0.4375, 0.875, 0.4687, 0.0, 0.5, 0.125, 0.4375, 0.125, 0.4375, 0.125, 0.4375, 0.25, 0.375, 0.25, 0.375, 0.125, 0.4375, 0.375, 0.4375, 0.5, 0.375, 0.5, 0.375, 0.375, 0.4375, 0.625, 0.4375, 0.75, 0.375, 0.75, 0.375, 0.625, 0.4375, 0.875, 0.4062, 1.0, 0.375, 0.875, 0.4062, 0.0, 0.4375, 0.125, 0.375, 0.125, 0.4375, 0.25, 0.4375, 0.375, 0.375, 0.375, 0.375, 0.25, 0.4375, 0.5, 0.4375, 0.625, 0.375, 0.625, 0.375, 0.5, 0.4375, 0.75, 0.4375, 0.875, 0.375, 0.875, 0.375, 0.75, 0.375, 0.375, 0.375, 0.5, 0.3125, 0.5, 0.3125, 0.375, 0.375, 0.625, 0.375, 0.75, 0.3125, 0.75, 0.3125, 0.625, 0.375, 0.875, 0.3438, 1.0, 0.3125, 0.875, 0.3438, 0.0, 0.375, 0.125, 0.3125, 0.125, 0.375, 0.25, 0.375, 0.375, 0.3125, 0.375, 0.3125, 0.25, 0.375, 0.5, 0.375, 0.625, 0.3125, 0.625, 0.3125, 0.5, 0.375, 0.75, 0.375, 0.875, 0.3125, 0.875, 0.3125, 0.75, 0.375, 0.125, 0.375, 0.25, 0.3125, 0.25, 0.3125, 0.125, 0.2812, 0.0, 0.3125, 0.125, 0.25, 0.125, 0.3125, 0.25, 0.3125, 0.375, 0.25, 0.375, 0.25, 0.25, 0.3125, 0.5, 0.3125, 0.625, 0.25, 0.625, 0.25, 0.5, 0.3125, 0.75, 0.3125, 0.875, 0.25, 0.875, 0.25, 0.75, 0.3125, 0.125, 0.3125, 0.25, 0.25, 0.25, 0.25, 0.125, 0.3125, 0.375, 0.3125, 0.5, 0.25, 0.5, 0.25, 0.375, 0.3125, 0.625, 0.3125, 0.75, 0.25, 0.75, 0.25, 0.625, 0.3125, 0.875, 0.2812, 1.0, 0.25, 0.875, 0.25, 0.5, 0.25, 0.625, 0.1875, 0.625, 0.1875, 0.5, 0.25, 0.75, 0.25, 0.875, 0.1875, 0.875, 0.1875, 0.75, 0.25, 0.125, 0.25, 0.25, 0.1875, 0.25, 0.1875, 0.125, 0.25, 0.375, 0.25, 0.5, 0.1875, 0.5, 0.1875, 0.375, 0.25, 0.625, 0.25, 0.75, 0.1875, 0.75, 0.1875, 0.625, 0.25, 0.875, 0.2187, 1.0, 0.1875, 0.875, 0.2187, 0.0, 0.25, 0.125, 0.1875, 0.125, 0.25, 0.25, 0.25, 0.375, 0.1875, 0.375, 0.1875, 0.25, 0.1875, 0.125, 0.1875, 0.25, 0.125, 0.25, 0.125, 0.125, 0.1875, 0.375, 0.1875, 0.5, 0.125, 0.5, 0.125, 0.375, 0.1875, 0.625, 0.1875, 0.75, 0.125, 0.75, 0.125, 0.625, 0.1875, 0.875, 0.1562, 1.0, 0.125, 0.875, 0.1562, 0.0, 0.1875, 0.125, 0.125, 0.125, 0.1875, 0.25, 0.1875, 0.375, 0.125, 0.375, 0.125, 0.25, 0.1875, 0.5, 0.1875, 0.625, 0.125, 0.625, 0.125, 0.5, 0.1875, 0.75, 0.1875, 0.875, 0.125, 0.875, 0.125, 0.75, 0.125, 0.625, 0.125, 0.75, 0.0625, 0.75, 0.0625, 0.625, 0.125, 0.875, 0.09375, 1.0, 0.0625, 0.875, 0.09375, 0.0, 0.125, 0.125, 0.0625, 0.125, 0.125, 0.25, 0.125, 0.375, 0.0625, 0.375, 0.0625, 0.25, 0.125, 0.5, 0.125, 0.625, 0.0625, 0.625, 0.0625, 0.5, 0.125, 0.75, 0.125, 0.875, 0.0625, 0.875, 0.0625, 0.75, 0.125, 0.125, 0.125, 0.25, 0.0625, 0.25, 0.0625, 0.125, 0.125, 0.375, 0.125, 0.5, 0.0625, 0.5, 0.0625, 0.375, 0.03125, 0.0, 0.0625, 0.125, 0.0, 0.125, 0.0625, 0.25, 0.0625, 0.375, 0.0, 0.375, 0.0, 0.25, 0.0625, 0.5, 0.0625, 0.625, 0.0, 0.625, 0.0, 0.5, 0.0625, 0.75, 0.0625, 0.875, 0.0, 0.875, 0.0, 0.75, 0.0625, 0.125, 0.0625, 0.25, 0.0, 0.25, 0.0, 0.125, 0.0625, 0.375, 0.0625, 0.5, 0.0, 0.5, 0.0, 0.375, 0.0625, 0.625, 0.0625, 0.75, 0.0, 0.75, 0.0, 0.625, 0.0625, 0.875, 0.03125, 1.0, 0.0, 0.875, 1.0, 0.75, 1.0, 0.875, 0.9375, 0.875, 0.9375, 0.75, 1.0, 0.125, 1.0, 0.25, 0.9375, 0.25, 0.9375, 0.125, 1.0, 0.375, 1.0, 0.5, 0.9375, 0.5, 0.9375, 0.375, 1.0, 0.625, 1.0, 0.75, 0.9375, 0.75, 0.9375, 0.625, 1.0, 0.875, 0.9687, 1.0, 0.9375, 0.875, 0.9687, 0.0, 1.0, 0.125, 0.9375, 0.125, 1.0, 0.25, 1.0, 0.375, 0.9375, 0.375, 0.9375, 0.25, 1.0, 0.5, 1.0, 0.625, 0.9375, 0.625, 0.9375, 0.5, 0.9375, 0.125, 0.9375, 0.25, 0.875, 0.25, 0.875, 0.125, 0.9375, 0.375, 0.9375, 0.5, 0.875, 0.5, 0.875, 0.375, 0.9375, 0.625, 0.9375, 0.75, 0.875, 0.75, 0.875, 0.625, 0.9375, 0.875, 0.9062, 1.0, 0.875, 0.875, 0.9062, 0.0, 0.9375, 0.125, 0.875, 0.125, 0.9375, 0.25, 0.9375, 0.375, 0.875, 0.375, 0.875, 0.25, 0.9375, 0.5, 0.9375, 0.625, 0.875, 0.625, 0.875, 0.5, 0.9375, 0.75, 0.9375, 0.875, 0.875, 0.875, 0.875, 0.75, 0.875, 0.875, 0.8437, 1.0, 0.8125, 0.875, 0.8437, 0.0, 0.875, 0.125, 0.8125, 0.125, 0.875, 0.25, 0.875, 0.375, 0.8125, 0.375, 0.8125, 0.25, 0.875, 0.5, 0.875, 0.625, 0.8125, 0.625, 0.8125, 0.5, 0.875, 0.75, 0.875, 0.875, 0.8125, 0.875, 0.8125, 0.75, 0.875, 0.125, 0.875, 0.25, 0.8125, 0.25, 0.8125, 0.125, 0.875, 0.375, 0.875, 0.5, 0.8125, 0.5, 0.8125, 0.375, 0.875, 0.625, 0.875, 0.75, 0.8125, 0.75, 0.8125, 0.625, 0.8125, 0.25, 0.8125, 0.375, 0.75, 0.375, 0.75, 0.25, 0.8125, 0.5, 0.8125, 0.625, 0.75, 0.625, 0.75, 0.5, 0.8125, 0.75, 0.8125, 0.875, 0.75, 0.875, 0.75, 0.75, 0.8125, 0.125, 0.8125, 0.25, 0.75, 0.25, 0.75, 0.125, 0.8125, 0.375, 0.8125, 0.5, 0.75, 0.5, 0.75, 0.375, 0.8125, 0.625, 0.8125, 0.75, 0.75, 0.75, 0.75, 0.625, 0.8125, 0.875, 0.7812, 1.0, 0.75, 0.875, 0.7812, 0.0, 0.8125, 0.125, 0.75, 0.125])
me_sphere_001.materials.append(mat_op_leaf)
me_sphere_001.update()
me_sphere_002 = bpy.data.meshes.new('Sphere.002')
me_sphere_002.from_pydata([(0.0, 0.0, 0.288), (0.0, 0.06208, 0.1102), (0.0, 0.0672, 0.0), (0.0, 0.06208, -0.1102), (0.0, 0.04752, -0.2036), (0.0, 0.02572, -0.2661), (0.0, 0.0, -0.288), (0.01828, 0.02376, 0.2661), (0.03377, 0.0439, 0.2036), (0.04412, 0.05736, 0.1102), (0.04776, 0.06208, 0.0), (0.04412, 0.05736, -0.1102), (0.03377, 0.0439, -0.2036), (0.01828, 0.02376, -0.2661), (0.03377, 0.01818, 0.2661), (0.0624, 0.0336, 0.2036), (0.08153, 0.0439, 0.1102), (0.08825, 0.04752, 0.0), (0.08153, 0.0439, -0.1102), (0.0624, 0.0336, -0.2036), (0.03377, 0.01818, -0.2661), (0.04412, 0.009841, 0.2661), (0.08153, 0.01818, 0.2036), (0.1065, 0.02376, 0.1102), (0.1153, 0.02572, 0.0), (0.1065, 0.02376, -0.1102), (0.08153, 0.01818, -0.2036), (0.04412, 0.009841, -0.2661), (0.04776, -4.172e-09, 0.2661), (0.08825, -3.129e-09, 0.2036), (0.1153, -6.258e-09, 0.1102), (0.1248, -8.345e-09, 0.0), (0.1153, -6.258e-09, -0.1102), (0.08825, -3.129e-09, -0.2036), (0.04776, -4.172e-09, -0.2661), (0.04412, -0.009841, 0.2661), (0.08153, -0.01818, 0.2036), (0.1065, -0.02376, 0.1102), (0.1153, -0.02572, 0.0), (0.1065, -0.02376, -0.1102), (0.08153, -0.01818, -0.2036), (0.04412, -0.009841, -0.2661), (0.03377, -0.01818, 0.2661), (0.0624, -0.0336, 0.2036), (0.08153, -0.0439, 0.1102), (0.08825, -0.04752, 0.0), (0.08153, -0.0439, -0.1102), (0.0624, -0.0336, -0.2036), (0.03377, -0.01818, -0.2661), (0.01828, -0.02376, 0.2661), (0.03377, -0.0439, 0.2036), (0.04412, -0.05736, 0.1102), (0.04776, -0.06208, 0.0), (0.04412, -0.05736, -0.1102), (0.03377, -0.0439, -0.2036), (0.01828, -0.02376, -0.2661), (-1.162e-08, -0.02572, 0.2661), (-1.55e-08, -0.04752, 0.2036), (-3.099e-08, -0.06208, 0.1102), (-2.325e-08, -0.0672, 0.0), (-3.099e-08, -0.06208, -0.1102), (-1.55e-08, -0.04752, -0.2036), (-1.162e-08, -0.02572, -0.2661), (-0.01828, -0.02376, 0.2661), (-0.03377, -0.0439, 0.2036), (-0.04412, -0.05736, 0.1102), (-0.04776, -0.06208, 0.0), (-0.04412, -0.05736, -0.1102), (-0.03377, -0.0439, -0.2036), (-0.01828, -0.02376, -0.2661), (-0.03377, -0.01818, 0.2661), (-0.0624, -0.0336, 0.2036), (-0.08153, -0.0439, 0.1102), (-0.08825, -0.04752, 0.0), (-0.08153, -0.0439, -0.1102), (-0.0624, -0.0336, -0.2036), (-0.03377, -0.01818, -0.2661), (-0.04412, -0.009841, 0.2661), (-0.08153, -0.01818, 0.2036), (-0.1065, -0.02376, 0.1102), (-0.1153, -0.02572, 0.0), (-0.1065, -0.02376, -0.1102), (-0.08153, -0.01818, -0.2036), (-0.04412, -0.009841, -0.2661), (-0.04776, 1.043e-08, 0.2661), (-0.08825, 1.356e-08, 0.2036), (-0.1153, 2.503e-08, 0.1102), (-0.1248, 1.669e-08, 0.0), (-0.1153, 2.503e-08, -0.1102), (-0.08825, 1.356e-08, -0.2036), (-0.04776, 1.043e-08, -0.2661), (-0.04412, 0.009841, 0.2661), (-0.08153, 0.01818, 0.2036), (-0.1065, 0.02376, 0.1102), (-0.1153, 0.02572, 0.0), (-0.1065, 0.02376, -0.1102), (-0.08153, 0.01818, -0.2036), (-0.04412, 0.009841, -0.2661), (-0.03377, 0.01818, 0.2661), (-0.0624, 0.0336, 0.2036), (-0.08153, 0.0439, 0.1102), (-0.08825, 0.04752, 0.0), (-0.08153, 0.0439, -0.1102), (-0.0624, 0.0336, -0.2036), (-0.03377, 0.01818, -0.2661), (-0.01828, 0.02376, 0.2661), (-0.03377, 0.0439, 0.2036), (-0.04412, 0.05736, 0.1102), (-0.04776, 0.06208, 0.0), (-0.04412, 0.05736, -0.1102), (-0.03377, 0.0439, -0.2036), (-0.01828, 0.02376, -0.2661), (2.518e-08, 0.02572, 0.2661), (3.293e-08, 0.04752, 0.2036)], [], [(4, 3, 11, 12), (2, 1, 9, 10), (113, 112, 7, 8), (5, 4, 12, 13), (3, 2, 10, 11), (1, 113, 8, 9), (112, 0, 7), (6, 5, 13), (13, 12, 19, 20), (11, 10, 17, 18), (9, 8, 15, 16), (7, 0, 14), (6, 13, 20), (12, 11, 18, 19), (10, 9, 16, 17), (8, 7, 14, 15), (16, 15, 22, 23), (14, 0, 21), (6, 20, 27), (19, 18, 25, 26), (17, 16, 23, 24), (15, 14, 21, 22), (20, 19, 26, 27), (18, 17, 24, 25), (6, 27, 34), (26, 25, 32, 33), (24, 23, 30, 31), (22, 21, 28, 29), (27, 26, 33, 34), (25, 24, 31, 32), (23, 22, 29, 30), (21, 0, 28), (29, 28, 35, 36), (34, 33, 40, 41), (32, 31, 38, 39), (30, 29, 36, 37), (28, 0, 35), (6, 34, 41), (33, 32, 39, 40), (31, 30, 37, 38), (41, 40, 47, 48), (39, 38, 45, 46), (37, 36, 43, 44), (35, 0, 42), (6, 41, 48), (40, 39, 46, 47), (38, 37, 44, 45), (36, 35, 42, 43), (42, 0, 49), (6, 48, 55), (47, 46, 53, 54), (45, 44, 51, 52), (43, 42, 49, 50), (48, 47, 54, 55), (46, 45, 52, 53), (44, 43, 50, 51), (54, 53, 60, 61), (52, 51, 58, 59), (50, 49, 56, 57), (55, 54, 61, 62), (53, 52, 59, 60), (51, 50, 57, 58), (49, 0, 56), (6, 55, 62), (62, 61, 68, 69), (60, 59, 66, 67), (58, 57, 64, 65), (56, 0, 63), (6, 62, 69), (61, 60, 67, 68), (59, 58, 65, 66), (57, 56, 63, 64), (67, 66, 73, 74), (65, 64, 71, 72), (63, 0, 70), (6, 69, 76), (68, 67, 74, 75), (66, 65, 72, 73), (64, 63, 70, 71), (69, 68, 75, 76), (6, 76, 83), (75, 74, 81, 82), (73, 72, 79, 80), (71, 70, 77, 78), (76, 75, 82, 83), (74, 73, 80, 81), (72, 71, 78, 79), (70, 0, 77), (80, 79, 86, 87), (78, 77, 84, 85), (83, 82, 89, 90), (81, 80, 87, 88), (79, 78, 85, 86), (77, 0, 84), (6, 83, 90), (82, 81, 88, 89), (90, 89, 96, 97), (88, 87, 94, 95), (86, 85, 92, 93), (84, 0, 91), (6, 90, 97), (89, 88, 95, 96), (87, 86, 93, 94), (85, 84, 91, 92), (93, 92, 99, 100), (91, 0, 98), (6, 97, 104), (96, 95, 102, 103), (94, 93, 100, 101), (92, 91, 98, 99), (97, 96, 103, 104), (95, 94, 101, 102), (6, 104, 111), (103, 102, 109, 110), (101, 100, 107, 108), (99, 98, 105, 106), (104, 103, 110, 111), (102, 101, 108, 109), (100, 99, 106, 107), (98, 0, 105), (106, 105, 112, 113), (111, 110, 4, 5), (109, 108, 2, 3), (107, 106, 113, 1), (105, 0, 112), (6, 111, 5), (110, 109, 3, 4), (108, 107, 1, 2)])
me_sphere_002.polygons.foreach_set('use_smooth', [True] * 128)
_k = set([(5, 13), (5, 111), (7, 14), (7, 112), (13, 20), (14, 21), (20, 27), (21, 28), (22, 23), (23, 24), (24, 25), (25, 26), (27, 34), (28, 29), (28, 35), (29, 30), (30, 31), (31, 32), (32, 33), (33, 34), (34, 41), (35, 42), (36, 37), (37, 38), (38, 39), (39, 40), (41, 48), (42, 49), (48, 55), (49, 56), (55, 62), (56, 63), (62, 69), (63, 70), (69, 76), (70, 77), (76, 83), (77, 84), (78, 79), (79, 80), (80, 81), (81, 82), (83, 90), (84, 85), (84, 91), (85, 86), (86, 87), (87, 88), (88, 89), (89, 90), (90, 97), (91, 98), (92, 93), (93, 94), (94, 95), (95, 96), (97, 104), (98, 105), (104, 111), (105, 112)])
me_sphere_002.attributes.new('sharp_edge', 'BOOLEAN', 'EDGE').data.foreach_set('value', [ (min(e.vertices), max(e.vertices)) in _k for e in me_sphere_002.edges])
_uv = me_sphere_002.uv_layers.new(name='UVMap')
_uv.uv.foreach_set('vector', [0.75, 0.25, 0.75, 0.375, 0.6875, 0.375, 0.6875, 0.25, 0.75, 0.5, 0.75, 0.625, 0.6875, 0.625, 0.6875, 0.5, 0.75, 0.75, 0.75, 0.875, 0.6875, 0.875, 0.6875, 0.75, 0.75, 0.125, 0.75, 0.25, 0.6875, 0.25, 0.6875, 0.125, 0.75, 0.375, 0.75, 0.5, 0.6875, 0.5, 0.6875, 0.375, 0.75, 0.625, 0.75, 0.75, 0.6875, 0.75, 0.6875, 0.625, 0.75, 0.875, 0.7187, 1.0, 0.6875, 0.875, 0.7188, 0.0, 0.75, 0.125, 0.6875, 0.125, 0.6875, 0.125, 0.6875, 0.25, 0.625, 0.25, 0.625, 0.125, 0.6875, 0.375, 0.6875, 0.5, 0.625, 0.5, 0.625, 0.375, 0.6875, 0.625, 0.6875, 0.75, 0.625, 0.75, 0.625, 0.625, 0.6875, 0.875, 0.6562, 1.0, 0.625, 0.875, 0.6562, 0.0, 0.6875, 0.125, 0.625, 0.125, 0.6875, 0.25, 0.6875, 0.375, 0.625, 0.375, 0.625, 0.25, 0.6875, 0.5, 0.6875, 0.625, 0.625, 0.625, 0.625, 0.5, 0.6875, 0.75, 0.6875, 0.875, 0.625, 0.875, 0.625, 0.75, 0.625, 0.625, 0.625, 0.75, 0.5625, 0.75, 0.5625, 0.625, 0.625, 0.875, 0.5938, 1.0, 0.5625, 0.875, 0.5938, 0.0, 0.625, 0.125, 0.5625, 0.125, 0.625, 0.25, 0.625, 0.375, 0.5625, 0.375, 0.5625, 0.25, 0.625, 0.5, 0.625, 0.625, 0.5625, 0.625, 0.5625, 0.5, 0.625, 0.75, 0.625, 0.875, 0.5625, 0.875, 0.5625, 0.75, 0.625, 0.125, 0.625, 0.25, 0.5625, 0.25, 0.5625, 0.125, 0.625, 0.375, 0.625, 0.5, 0.5625, 0.5, 0.5625, 0.375, 0.5312, 0.0, 0.5625, 0.125, 0.5, 0.125, 0.5625, 0.25, 0.5625, 0.375, 0.5, 0.375, 0.5, 0.25, 0.5625, 0.5, 0.5625, 0.625, 0.5, 0.625, 0.5, 0.5, 0.5625, 0.75, 0.5625, 0.875, 0.5, 0.875, 0.5, 0.75, 0.5625, 0.125, 0.5625, 0.25, 0.5, 0.25, 0.5, 0.125, 0.5625, 0.375, 0.5625, 0.5, 0.5, 0.5, 0.5, 0.375, 0.5625, 0.625, 0.5625, 0.75, 0.5, 0.75, 0.5, 0.625, 0.5625, 0.875, 0.5312, 1.0, 0.5, 0.875, 0.5, 0.75, 0.5, 0.875, 0.4375, 0.875, 0.4375, 0.75, 0.5, 0.125, 0.5, 0.25, 0.4375, 0.25, 0.4375, 0.125, 0.5, 0.375, 0.5, 0.5, 0.4375, 0.5, 0.4375, 0.375, 0.5, 0.625, 0.5, 0.75, 0.4375, 0.75, 0.4375, 0.625, 0.5, 0.875, 0.4687, 1.0, 0.4375, 0.875, 0.4687, 0.0, 0.5, 0.125, 0.4375, 0.125, 0.5, 0.25, 0.5, 0.375, 0.4375, 0.375, 0.4375, 0.25, 0.5, 0.5, 0.5, 0.625, 0.4375, 0.625, 0.4375, 0.5, 0.4375, 0.125, 0.4375, 0.25, 0.375, 0.25, 0.375, 0.125, 0.4375, 0.375, 0.4375, 0.5, 0.375, 0.5, 0.375, 0.375, 0.4375, 0.625, 0.4375, 0.75, 0.375, 0.75, 0.375, 0.625, 0.4375, 0.875, 0.4062, 1.0, 0.375, 0.875, 0.4062, 0.0, 0.4375, 0.125, 0.375, 0.125, 0.4375, 0.25, 0.4375, 0.375, 0.375, 0.375, 0.375, 0.25, 0.4375, 0.5, 0.4375, 0.625, 0.375, 0.625, 0.375, 0.5, 0.4375, 0.75, 0.4375, 0.875, 0.375, 0.875, 0.375, 0.75, 0.375, 0.875, 0.3438, 1.0, 0.3125, 0.875, 0.3438, 0.0, 0.375, 0.125, 0.3125, 0.125, 0.375, 0.25, 0.375, 0.375, 0.3125, 0.375, 0.3125, 0.25, 0.375, 0.5, 0.375, 0.625, 0.3125, 0.625, 0.3125, 0.5, 0.375, 0.75, 0.375, 0.875, 0.3125, 0.875, 0.3125, 0.75, 0.375, 0.125, 0.375, 0.25, 0.3125, 0.25, 0.3125, 0.125, 0.375, 0.375, 0.375, 0.5, 0.3125, 0.5, 0.3125, 0.375, 0.375, 0.625, 0.375, 0.75, 0.3125, 0.75, 0.3125, 0.625, 0.3125, 0.25, 0.3125, 0.375, 0.25, 0.375, 0.25, 0.25, 0.3125, 0.5, 0.3125, 0.625, 0.25, 0.625, 0.25, 0.5, 0.3125, 0.75, 0.3125, 0.875, 0.25, 0.875, 0.25, 0.75, 0.3125, 0.125, 0.3125, 0.25, 0.25, 0.25, 0.25, 0.125, 0.3125, 0.375, 0.3125, 0.5, 0.25, 0.5, 0.25, 0.375, 0.3125, 0.625, 0.3125, 0.75, 0.25, 0.75, 0.25, 0.625, 0.3125, 0.875, 0.2812, 1.0, 0.25, 0.875, 0.2812, 0.0, 0.3125, 0.125, 0.25, 0.125, 0.25, 0.125, 0.25, 0.25, 0.1875, 0.25, 0.1875, 0.125, 0.25, 0.375, 0.25, 0.5, 0.1875, 0.5, 0.1875, 0.375, 0.25, 0.625, 0.25, 0.75, 0.1875, 0.75, 0.1875, 0.625, 0.25, 0.875, 0.2187, 1.0, 0.1875, 0.875, 0.2187, 0.0, 0.25, 0.125, 0.1875, 0.125, 0.25, 0.25, 0.25, 0.375, 0.1875, 0.375, 0.1875, 0.25, 0.25, 0.5, 0.25, 0.625, 0.1875, 0.625, 0.1875, 0.5, 0.25, 0.75, 0.25, 0.875, 0.1875, 0.875, 0.1875, 0.75, 0.1875, 0.375, 0.1875, 0.5, 0.125, 0.5, 0.125, 0.375, 0.1875, 0.625, 0.1875, 0.75, 0.125, 0.75, 0.125, 0.625, 0.1875, 0.875, 0.1562, 1.0, 0.125, 0.875, 0.1562, 0.0, 0.1875, 0.125, 0.125, 0.125, 0.1875, 0.25, 0.1875, 0.375, 0.125, 0.375, 0.125, 0.25, 0.1875, 0.5, 0.1875, 0.625, 0.125, 0.625, 0.125, 0.5, 0.1875, 0.75, 0.1875, 0.875, 0.125, 0.875, 0.125, 0.75, 0.1875, 0.125, 0.1875, 0.25, 0.125, 0.25, 0.125, 0.125, 0.09375, 0.0, 0.125, 0.125, 0.0625, 0.125, 0.125, 0.25, 0.125, 0.375, 0.0625, 0.375, 0.0625, 0.25, 0.125, 0.5, 0.125, 0.625, 0.0625, 0.625, 0.0625, 0.5, 0.125, 0.75, 0.125, 0.875, 0.0625, 0.875, 0.0625, 0.75, 0.125, 0.125, 0.125, 0.25, 0.0625, 0.25, 0.0625, 0.125, 0.125, 0.375, 0.125, 0.5, 0.0625, 0.5, 0.0625, 0.375, 0.125, 0.625, 0.125, 0.75, 0.0625, 0.75, 0.0625, 0.625, 0.125, 0.875, 0.09375, 1.0, 0.0625, 0.875, 0.0625, 0.5, 0.0625, 0.625, 0.0, 0.625, 0.0, 0.5, 0.0625, 0.75, 0.0625, 0.875, 0.0, 0.875, 0.0, 0.75, 0.0625, 0.125, 0.0625, 0.25, 0.0, 0.25, 0.0, 0.125, 0.0625, 0.375, 0.0625, 0.5, 0.0, 0.5, 0.0, 0.375, 0.0625, 0.625, 0.0625, 0.75, 0.0, 0.75, 0.0, 0.625, 0.0625, 0.875, 0.03125, 1.0, 0.0, 0.875, 0.03125, 0.0, 0.0625, 0.125, 0.0, 0.125, 0.0625, 0.25, 0.0625, 0.375, 0.0, 0.375, 0.0, 0.25, 1.0, 0.125, 1.0, 0.25, 0.9375, 0.25, 0.9375, 0.125, 1.0, 0.375, 1.0, 0.5, 0.9375, 0.5, 0.9375, 0.375, 1.0, 0.625, 1.0, 0.75, 0.9375, 0.75, 0.9375, 0.625, 1.0, 0.875, 0.9687, 1.0, 0.9375, 0.875, 0.9687, 0.0, 1.0, 0.125, 0.9375, 0.125, 1.0, 0.25, 1.0, 0.375, 0.9375, 0.375, 0.9375, 0.25, 1.0, 0.5, 1.0, 0.625, 0.9375, 0.625, 0.9375, 0.5, 1.0, 0.75, 1.0, 0.875, 0.9375, 0.875, 0.9375, 0.75, 0.9375, 0.625, 0.9375, 0.75, 0.875, 0.75, 0.875, 0.625, 0.9375, 0.875, 0.9062, 1.0, 0.875, 0.875, 0.9062, 0.0, 0.9375, 0.125, 0.875, 0.125, 0.9375, 0.25, 0.9375, 0.375, 0.875, 0.375, 0.875, 0.25, 0.9375, 0.5, 0.9375, 0.625, 0.875, 0.625, 0.875, 0.5, 0.9375, 0.75, 0.9375, 0.875, 0.875, 0.875, 0.875, 0.75, 0.9375, 0.125, 0.9375, 0.25, 0.875, 0.25, 0.875, 0.125, 0.9375, 0.375, 0.9375, 0.5, 0.875, 0.5, 0.875, 0.375, 0.8437, 0.0, 0.875, 0.125, 0.8125, 0.125, 0.875, 0.25, 0.875, 0.375, 0.8125, 0.375, 0.8125, 0.25, 0.875, 0.5, 0.875, 0.625, 0.8125, 0.625, 0.8125, 0.5, 0.875, 0.75, 0.875, 0.875, 0.8125, 0.875, 0.8125, 0.75, 0.875, 0.125, 0.875, 0.25, 0.8125, 0.25, 0.8125, 0.125, 0.875, 0.375, 0.875, 0.5, 0.8125, 0.5, 0.8125, 0.375, 0.875, 0.625, 0.875, 0.75, 0.8125, 0.75, 0.8125, 0.625, 0.875, 0.875, 0.8437, 1.0, 0.8125, 0.875, 0.8125, 0.75, 0.8125, 0.875, 0.75, 0.875, 0.75, 0.75, 0.8125, 0.125, 0.8125, 0.25, 0.75, 0.25, 0.75, 0.125, 0.8125, 0.375, 0.8125, 0.5, 0.75, 0.5, 0.75, 0.375, 0.8125, 0.625, 0.8125, 0.75, 0.75, 0.75, 0.75, 0.625, 0.8125, 0.875, 0.7812, 1.0, 0.75, 0.875, 0.7812, 0.0, 0.8125, 0.125, 0.75, 0.125, 0.8125, 0.25, 0.8125, 0.375, 0.75, 0.375, 0.75, 0.25, 0.8125, 0.5, 0.8125, 0.625, 0.75, 0.625, 0.75, 0.5])
me_sphere_002.materials.append(mat_op_leaf)
me_sphere_002.update()
me_sphere_003 = bpy.data.meshes.new('Sphere.003')
me_sphere_003.from_pydata([(0.0, 0.0, 0.288), (0.0, 0.06208, 0.1102), (0.0, 0.0672, 0.0), (0.0, 0.06208, -0.1102), (0.0, 0.04752, -0.2036), (0.0, 0.02572, -0.2661), (0.0, 0.0, -0.288), (0.01828, 0.02376, 0.2661), (0.03377, 0.0439, 0.2036), (0.04412, 0.05736, 0.1102), (0.04776, 0.06208, 0.0), (0.04412, 0.05736, -0.1102), (0.03377, 0.0439, -0.2036), (0.01828, 0.02376, -0.2661), (0.03377, 0.01818, 0.2661), (0.0624, 0.0336, 0.2036), (0.08153, 0.0439, 0.1102), (0.08825, 0.04752, 0.0), (0.08153, 0.0439, -0.1102), (0.0624, 0.0336, -0.2036), (0.03377, 0.01818, -0.2661), (0.04412, 0.009841, 0.2661), (0.08153, 0.01818, 0.2036), (0.1065, 0.02376, 0.1102), (0.1153, 0.02572, 0.0), (0.1065, 0.02376, -0.1102), (0.08153, 0.01818, -0.2036), (0.04412, 0.009841, -0.2661), (0.04776, -4.172e-09, 0.2661), (0.08825, -3.129e-09, 0.2036), (0.1153, -6.258e-09, 0.1102), (0.1248, -8.345e-09, 0.0), (0.1153, -6.258e-09, -0.1102), (0.08825, -3.129e-09, -0.2036), (0.04776, -4.172e-09, -0.2661), (0.04412, -0.009841, 0.2661), (0.08153, -0.01818, 0.2036), (0.1065, -0.02376, 0.1102), (0.1153, -0.02572, 0.0), (0.1065, -0.02376, -0.1102), (0.08153, -0.01818, -0.2036), (0.04412, -0.009841, -0.2661), (0.03377, -0.01818, 0.2661), (0.0624, -0.0336, 0.2036), (0.08153, -0.0439, 0.1102), (0.08825, -0.04752, 0.0), (0.08153, -0.0439, -0.1102), (0.0624, -0.0336, -0.2036), (0.03377, -0.01818, -0.2661), (0.01828, -0.02376, 0.2661), (0.03377, -0.0439, 0.2036), (0.04412, -0.05736, 0.1102), (0.04776, -0.06208, 0.0), (0.04412, -0.05736, -0.1102), (0.03377, -0.0439, -0.2036), (0.01828, -0.02376, -0.2661), (-1.162e-08, -0.02572, 0.2661), (-1.55e-08, -0.04752, 0.2036), (-3.099e-08, -0.06208, 0.1102), (-2.325e-08, -0.0672, 0.0), (-3.099e-08, -0.06208, -0.1102), (-1.55e-08, -0.04752, -0.2036), (-1.162e-08, -0.02572, -0.2661), (-0.01828, -0.02376, 0.2661), (-0.03377, -0.0439, 0.2036), (-0.04412, -0.05736, 0.1102), (-0.04776, -0.06208, 0.0), (-0.04412, -0.05736, -0.1102), (-0.03377, -0.0439, -0.2036), (-0.01828, -0.02376, -0.2661), (-0.03377, -0.01818, 0.2661), (-0.0624, -0.0336, 0.2036), (-0.08153, -0.0439, 0.1102), (-0.08825, -0.04752, 0.0), (-0.08153, -0.0439, -0.1102), (-0.0624, -0.0336, -0.2036), (-0.03377, -0.01818, -0.2661), (-0.04412, -0.009841, 0.2661), (-0.08153, -0.01818, 0.2036), (-0.1065, -0.02376, 0.1102), (-0.1153, -0.02572, 0.0), (-0.1065, -0.02376, -0.1102), (-0.08153, -0.01818, -0.2036), (-0.04412, -0.009841, -0.2661), (-0.04776, 1.043e-08, 0.2661), (-0.08825, 1.356e-08, 0.2036), (-0.1153, 2.503e-08, 0.1102), (-0.1248, 1.669e-08, 0.0), (-0.1153, 2.503e-08, -0.1102), (-0.08825, 1.356e-08, -0.2036), (-0.04776, 1.043e-08, -0.2661), (-0.04412, 0.009841, 0.2661), (-0.08153, 0.01818, 0.2036), (-0.1065, 0.02376, 0.1102), (-0.1153, 0.02572, 0.0), (-0.1065, 0.02376, -0.1102), (-0.08153, 0.01818, -0.2036), (-0.04412, 0.009841, -0.2661), (-0.03377, 0.01818, 0.2661), (-0.0624, 0.0336, 0.2036), (-0.08153, 0.0439, 0.1102), (-0.08825, 0.04752, 0.0), (-0.08153, 0.0439, -0.1102), (-0.0624, 0.0336, -0.2036), (-0.03377, 0.01818, -0.2661), (-0.01828, 0.02376, 0.2661), (-0.03377, 0.0439, 0.2036), (-0.04412, 0.05736, 0.1102), (-0.04776, 0.06208, 0.0), (-0.04412, 0.05736, -0.1102), (-0.03377, 0.0439, -0.2036), (-0.01828, 0.02376, -0.2661), (2.518e-08, 0.02572, 0.2661), (3.293e-08, 0.04752, 0.2036)], [], [(4, 3, 11, 12), (2, 1, 9, 10), (113, 112, 7, 8), (5, 4, 12, 13), (3, 2, 10, 11), (1, 113, 8, 9), (112, 0, 7), (6, 5, 13), (13, 12, 19, 20), (11, 10, 17, 18), (9, 8, 15, 16), (7, 0, 14), (6, 13, 20), (12, 11, 18, 19), (10, 9, 16, 17), (8, 7, 14, 15), (16, 15, 22, 23), (14, 0, 21), (6, 20, 27), (19, 18, 25, 26), (17, 16, 23, 24), (15, 14, 21, 22), (20, 19, 26, 27), (18, 17, 24, 25), (6, 27, 34), (26, 25, 32, 33), (24, 23, 30, 31), (22, 21, 28, 29), (27, 26, 33, 34), (25, 24, 31, 32), (23, 22, 29, 30), (21, 0, 28), (29, 28, 35, 36), (34, 33, 40, 41), (32, 31, 38, 39), (30, 29, 36, 37), (28, 0, 35), (6, 34, 41), (33, 32, 39, 40), (31, 30, 37, 38), (41, 40, 47, 48), (39, 38, 45, 46), (37, 36, 43, 44), (35, 0, 42), (6, 41, 48), (40, 39, 46, 47), (38, 37, 44, 45), (36, 35, 42, 43), (42, 0, 49), (6, 48, 55), (47, 46, 53, 54), (45, 44, 51, 52), (43, 42, 49, 50), (48, 47, 54, 55), (46, 45, 52, 53), (44, 43, 50, 51), (54, 53, 60, 61), (52, 51, 58, 59), (50, 49, 56, 57), (55, 54, 61, 62), (53, 52, 59, 60), (51, 50, 57, 58), (49, 0, 56), (6, 55, 62), (62, 61, 68, 69), (60, 59, 66, 67), (58, 57, 64, 65), (56, 0, 63), (6, 62, 69), (61, 60, 67, 68), (59, 58, 65, 66), (57, 56, 63, 64), (67, 66, 73, 74), (65, 64, 71, 72), (63, 0, 70), (6, 69, 76), (68, 67, 74, 75), (66, 65, 72, 73), (64, 63, 70, 71), (69, 68, 75, 76), (6, 76, 83), (75, 74, 81, 82), (73, 72, 79, 80), (71, 70, 77, 78), (76, 75, 82, 83), (74, 73, 80, 81), (72, 71, 78, 79), (70, 0, 77), (80, 79, 86, 87), (78, 77, 84, 85), (83, 82, 89, 90), (81, 80, 87, 88), (79, 78, 85, 86), (77, 0, 84), (6, 83, 90), (82, 81, 88, 89), (90, 89, 96, 97), (88, 87, 94, 95), (86, 85, 92, 93), (84, 0, 91), (6, 90, 97), (89, 88, 95, 96), (87, 86, 93, 94), (85, 84, 91, 92), (93, 92, 99, 100), (91, 0, 98), (6, 97, 104), (96, 95, 102, 103), (94, 93, 100, 101), (92, 91, 98, 99), (97, 96, 103, 104), (95, 94, 101, 102), (6, 104, 111), (103, 102, 109, 110), (101, 100, 107, 108), (99, 98, 105, 106), (104, 103, 110, 111), (102, 101, 108, 109), (100, 99, 106, 107), (98, 0, 105), (106, 105, 112, 113), (111, 110, 4, 5), (109, 108, 2, 3), (107, 106, 113, 1), (105, 0, 112), (6, 111, 5), (110, 109, 3, 4), (108, 107, 1, 2)])
me_sphere_003.polygons.foreach_set('use_smooth', [True] * 128)
_k = set([(5, 13), (5, 111), (7, 14), (7, 112), (13, 20), (14, 21), (20, 27), (21, 28), (22, 23), (23, 24), (24, 25), (25, 26), (27, 34), (28, 29), (28, 35), (29, 30), (30, 31), (31, 32), (32, 33), (33, 34), (34, 41), (35, 42), (36, 37), (37, 38), (38, 39), (39, 40), (41, 48), (42, 49), (48, 55), (49, 56), (55, 62), (56, 63), (62, 69), (63, 70), (69, 76), (70, 77), (76, 83), (77, 84), (78, 79), (79, 80), (80, 81), (81, 82), (83, 90), (84, 85), (84, 91), (85, 86), (86, 87), (87, 88), (88, 89), (89, 90), (90, 97), (91, 98), (92, 93), (93, 94), (94, 95), (95, 96), (97, 104), (98, 105), (104, 111), (105, 112)])
me_sphere_003.attributes.new('sharp_edge', 'BOOLEAN', 'EDGE').data.foreach_set('value', [ (min(e.vertices), max(e.vertices)) in _k for e in me_sphere_003.edges])
_uv = me_sphere_003.uv_layers.new(name='UVMap')
_uv.uv.foreach_set('vector', [0.75, 0.25, 0.75, 0.375, 0.6875, 0.375, 0.6875, 0.25, 0.75, 0.5, 0.75, 0.625, 0.6875, 0.625, 0.6875, 0.5, 0.75, 0.75, 0.75, 0.875, 0.6875, 0.875, 0.6875, 0.75, 0.75, 0.125, 0.75, 0.25, 0.6875, 0.25, 0.6875, 0.125, 0.75, 0.375, 0.75, 0.5, 0.6875, 0.5, 0.6875, 0.375, 0.75, 0.625, 0.75, 0.75, 0.6875, 0.75, 0.6875, 0.625, 0.75, 0.875, 0.7187, 1.0, 0.6875, 0.875, 0.7188, 0.0, 0.75, 0.125, 0.6875, 0.125, 0.6875, 0.125, 0.6875, 0.25, 0.625, 0.25, 0.625, 0.125, 0.6875, 0.375, 0.6875, 0.5, 0.625, 0.5, 0.625, 0.375, 0.6875, 0.625, 0.6875, 0.75, 0.625, 0.75, 0.625, 0.625, 0.6875, 0.875, 0.6562, 1.0, 0.625, 0.875, 0.6562, 0.0, 0.6875, 0.125, 0.625, 0.125, 0.6875, 0.25, 0.6875, 0.375, 0.625, 0.375, 0.625, 0.25, 0.6875, 0.5, 0.6875, 0.625, 0.625, 0.625, 0.625, 0.5, 0.6875, 0.75, 0.6875, 0.875, 0.625, 0.875, 0.625, 0.75, 0.625, 0.625, 0.625, 0.75, 0.5625, 0.75, 0.5625, 0.625, 0.625, 0.875, 0.5938, 1.0, 0.5625, 0.875, 0.5938, 0.0, 0.625, 0.125, 0.5625, 0.125, 0.625, 0.25, 0.625, 0.375, 0.5625, 0.375, 0.5625, 0.25, 0.625, 0.5, 0.625, 0.625, 0.5625, 0.625, 0.5625, 0.5, 0.625, 0.75, 0.625, 0.875, 0.5625, 0.875, 0.5625, 0.75, 0.625, 0.125, 0.625, 0.25, 0.5625, 0.25, 0.5625, 0.125, 0.625, 0.375, 0.625, 0.5, 0.5625, 0.5, 0.5625, 0.375, 0.5312, 0.0, 0.5625, 0.125, 0.5, 0.125, 0.5625, 0.25, 0.5625, 0.375, 0.5, 0.375, 0.5, 0.25, 0.5625, 0.5, 0.5625, 0.625, 0.5, 0.625, 0.5, 0.5, 0.5625, 0.75, 0.5625, 0.875, 0.5, 0.875, 0.5, 0.75, 0.5625, 0.125, 0.5625, 0.25, 0.5, 0.25, 0.5, 0.125, 0.5625, 0.375, 0.5625, 0.5, 0.5, 0.5, 0.5, 0.375, 0.5625, 0.625, 0.5625, 0.75, 0.5, 0.75, 0.5, 0.625, 0.5625, 0.875, 0.5312, 1.0, 0.5, 0.875, 0.5, 0.75, 0.5, 0.875, 0.4375, 0.875, 0.4375, 0.75, 0.5, 0.125, 0.5, 0.25, 0.4375, 0.25, 0.4375, 0.125, 0.5, 0.375, 0.5, 0.5, 0.4375, 0.5, 0.4375, 0.375, 0.5, 0.625, 0.5, 0.75, 0.4375, 0.75, 0.4375, 0.625, 0.5, 0.875, 0.4687, 1.0, 0.4375, 0.875, 0.4687, 0.0, 0.5, 0.125, 0.4375, 0.125, 0.5, 0.25, 0.5, 0.375, 0.4375, 0.375, 0.4375, 0.25, 0.5, 0.5, 0.5, 0.625, 0.4375, 0.625, 0.4375, 0.5, 0.4375, 0.125, 0.4375, 0.25, 0.375, 0.25, 0.375, 0.125, 0.4375, 0.375, 0.4375, 0.5, 0.375, 0.5, 0.375, 0.375, 0.4375, 0.625, 0.4375, 0.75, 0.375, 0.75, 0.375, 0.625, 0.4375, 0.875, 0.4062, 1.0, 0.375, 0.875, 0.4062, 0.0, 0.4375, 0.125, 0.375, 0.125, 0.4375, 0.25, 0.4375, 0.375, 0.375, 0.375, 0.375, 0.25, 0.4375, 0.5, 0.4375, 0.625, 0.375, 0.625, 0.375, 0.5, 0.4375, 0.75, 0.4375, 0.875, 0.375, 0.875, 0.375, 0.75, 0.375, 0.875, 0.3438, 1.0, 0.3125, 0.875, 0.3438, 0.0, 0.375, 0.125, 0.3125, 0.125, 0.375, 0.25, 0.375, 0.375, 0.3125, 0.375, 0.3125, 0.25, 0.375, 0.5, 0.375, 0.625, 0.3125, 0.625, 0.3125, 0.5, 0.375, 0.75, 0.375, 0.875, 0.3125, 0.875, 0.3125, 0.75, 0.375, 0.125, 0.375, 0.25, 0.3125, 0.25, 0.3125, 0.125, 0.375, 0.375, 0.375, 0.5, 0.3125, 0.5, 0.3125, 0.375, 0.375, 0.625, 0.375, 0.75, 0.3125, 0.75, 0.3125, 0.625, 0.3125, 0.25, 0.3125, 0.375, 0.25, 0.375, 0.25, 0.25, 0.3125, 0.5, 0.3125, 0.625, 0.25, 0.625, 0.25, 0.5, 0.3125, 0.75, 0.3125, 0.875, 0.25, 0.875, 0.25, 0.75, 0.3125, 0.125, 0.3125, 0.25, 0.25, 0.25, 0.25, 0.125, 0.3125, 0.375, 0.3125, 0.5, 0.25, 0.5, 0.25, 0.375, 0.3125, 0.625, 0.3125, 0.75, 0.25, 0.75, 0.25, 0.625, 0.3125, 0.875, 0.2812, 1.0, 0.25, 0.875, 0.2812, 0.0, 0.3125, 0.125, 0.25, 0.125, 0.25, 0.125, 0.25, 0.25, 0.1875, 0.25, 0.1875, 0.125, 0.25, 0.375, 0.25, 0.5, 0.1875, 0.5, 0.1875, 0.375, 0.25, 0.625, 0.25, 0.75, 0.1875, 0.75, 0.1875, 0.625, 0.25, 0.875, 0.2187, 1.0, 0.1875, 0.875, 0.2187, 0.0, 0.25, 0.125, 0.1875, 0.125, 0.25, 0.25, 0.25, 0.375, 0.1875, 0.375, 0.1875, 0.25, 0.25, 0.5, 0.25, 0.625, 0.1875, 0.625, 0.1875, 0.5, 0.25, 0.75, 0.25, 0.875, 0.1875, 0.875, 0.1875, 0.75, 0.1875, 0.375, 0.1875, 0.5, 0.125, 0.5, 0.125, 0.375, 0.1875, 0.625, 0.1875, 0.75, 0.125, 0.75, 0.125, 0.625, 0.1875, 0.875, 0.1562, 1.0, 0.125, 0.875, 0.1562, 0.0, 0.1875, 0.125, 0.125, 0.125, 0.1875, 0.25, 0.1875, 0.375, 0.125, 0.375, 0.125, 0.25, 0.1875, 0.5, 0.1875, 0.625, 0.125, 0.625, 0.125, 0.5, 0.1875, 0.75, 0.1875, 0.875, 0.125, 0.875, 0.125, 0.75, 0.1875, 0.125, 0.1875, 0.25, 0.125, 0.25, 0.125, 0.125, 0.09375, 0.0, 0.125, 0.125, 0.0625, 0.125, 0.125, 0.25, 0.125, 0.375, 0.0625, 0.375, 0.0625, 0.25, 0.125, 0.5, 0.125, 0.625, 0.0625, 0.625, 0.0625, 0.5, 0.125, 0.75, 0.125, 0.875, 0.0625, 0.875, 0.0625, 0.75, 0.125, 0.125, 0.125, 0.25, 0.0625, 0.25, 0.0625, 0.125, 0.125, 0.375, 0.125, 0.5, 0.0625, 0.5, 0.0625, 0.375, 0.125, 0.625, 0.125, 0.75, 0.0625, 0.75, 0.0625, 0.625, 0.125, 0.875, 0.09375, 1.0, 0.0625, 0.875, 0.0625, 0.5, 0.0625, 0.625, 0.0, 0.625, 0.0, 0.5, 0.0625, 0.75, 0.0625, 0.875, 0.0, 0.875, 0.0, 0.75, 0.0625, 0.125, 0.0625, 0.25, 0.0, 0.25, 0.0, 0.125, 0.0625, 0.375, 0.0625, 0.5, 0.0, 0.5, 0.0, 0.375, 0.0625, 0.625, 0.0625, 0.75, 0.0, 0.75, 0.0, 0.625, 0.0625, 0.875, 0.03125, 1.0, 0.0, 0.875, 0.03125, 0.0, 0.0625, 0.125, 0.0, 0.125, 0.0625, 0.25, 0.0625, 0.375, 0.0, 0.375, 0.0, 0.25, 1.0, 0.125, 1.0, 0.25, 0.9375, 0.25, 0.9375, 0.125, 1.0, 0.375, 1.0, 0.5, 0.9375, 0.5, 0.9375, 0.375, 1.0, 0.625, 1.0, 0.75, 0.9375, 0.75, 0.9375, 0.625, 1.0, 0.875, 0.9687, 1.0, 0.9375, 0.875, 0.9687, 0.0, 1.0, 0.125, 0.9375, 0.125, 1.0, 0.25, 1.0, 0.375, 0.9375, 0.375, 0.9375, 0.25, 1.0, 0.5, 1.0, 0.625, 0.9375, 0.625, 0.9375, 0.5, 1.0, 0.75, 1.0, 0.875, 0.9375, 0.875, 0.9375, 0.75, 0.9375, 0.625, 0.9375, 0.75, 0.875, 0.75, 0.875, 0.625, 0.9375, 0.875, 0.9062, 1.0, 0.875, 0.875, 0.9062, 0.0, 0.9375, 0.125, 0.875, 0.125, 0.9375, 0.25, 0.9375, 0.375, 0.875, 0.375, 0.875, 0.25, 0.9375, 0.5, 0.9375, 0.625, 0.875, 0.625, 0.875, 0.5, 0.9375, 0.75, 0.9375, 0.875, 0.875, 0.875, 0.875, 0.75, 0.9375, 0.125, 0.9375, 0.25, 0.875, 0.25, 0.875, 0.125, 0.9375, 0.375, 0.9375, 0.5, 0.875, 0.5, 0.875, 0.375, 0.8437, 0.0, 0.875, 0.125, 0.8125, 0.125, 0.875, 0.25, 0.875, 0.375, 0.8125, 0.375, 0.8125, 0.25, 0.875, 0.5, 0.875, 0.625, 0.8125, 0.625, 0.8125, 0.5, 0.875, 0.75, 0.875, 0.875, 0.8125, 0.875, 0.8125, 0.75, 0.875, 0.125, 0.875, 0.25, 0.8125, 0.25, 0.8125, 0.125, 0.875, 0.375, 0.875, 0.5, 0.8125, 0.5, 0.8125, 0.375, 0.875, 0.625, 0.875, 0.75, 0.8125, 0.75, 0.8125, 0.625, 0.875, 0.875, 0.8437, 1.0, 0.8125, 0.875, 0.8125, 0.75, 0.8125, 0.875, 0.75, 0.875, 0.75, 0.75, 0.8125, 0.125, 0.8125, 0.25, 0.75, 0.25, 0.75, 0.125, 0.8125, 0.375, 0.8125, 0.5, 0.75, 0.5, 0.75, 0.375, 0.8125, 0.625, 0.8125, 0.75, 0.75, 0.75, 0.75, 0.625, 0.8125, 0.875, 0.7812, 1.0, 0.75, 0.875, 0.7812, 0.0, 0.8125, 0.125, 0.75, 0.125, 0.8125, 0.25, 0.8125, 0.375, 0.75, 0.375, 0.75, 0.25, 0.8125, 0.5, 0.8125, 0.625, 0.75, 0.625, 0.75, 0.5])
me_sphere_003.materials.append(mat_op_leaf)
me_sphere_003.update()
me_sphere_004 = bpy.data.meshes.new('Sphere.004')
me_sphere_004.from_pydata([(0.0, 0.0, 0.288), (0.0, 0.06208, 0.1102), (0.0, 0.0672, 0.0), (0.0, 0.06208, -0.1102), (0.0, 0.04752, -0.2036), (0.0, 0.02572, -0.2661), (0.0, 0.0, -0.288), (0.01828, 0.02376, 0.2661), (0.03377, 0.0439, 0.2036), (0.04412, 0.05736, 0.1102), (0.04776, 0.06208, 0.0), (0.04412, 0.05736, -0.1102), (0.03377, 0.0439, -0.2036), (0.01828, 0.02376, -0.2661), (0.03377, 0.01818, 0.2661), (0.0624, 0.0336, 0.2036), (0.08153, 0.0439, 0.1102), (0.08825, 0.04752, 0.0), (0.08153, 0.0439, -0.1102), (0.0624, 0.0336, -0.2036), (0.03377, 0.01818, -0.2661), (0.04412, 0.009841, 0.2661), (0.08153, 0.01818, 0.2036), (0.1065, 0.02376, 0.1102), (0.1153, 0.02572, 0.0), (0.1065, 0.02376, -0.1102), (0.08153, 0.01818, -0.2036), (0.04412, 0.009841, -0.2661), (0.04776, -4.172e-09, 0.2661), (0.08825, -3.129e-09, 0.2036), (0.1153, -6.258e-09, 0.1102), (0.1248, -8.345e-09, 0.0), (0.1153, -6.258e-09, -0.1102), (0.08825, -3.129e-09, -0.2036), (0.04776, -4.172e-09, -0.2661), (0.04412, -0.009841, 0.2661), (0.08153, -0.01818, 0.2036), (0.1065, -0.02376, 0.1102), (0.1153, -0.02572, 0.0), (0.1065, -0.02376, -0.1102), (0.08153, -0.01818, -0.2036), (0.04412, -0.009841, -0.2661), (0.03377, -0.01818, 0.2661), (0.0624, -0.0336, 0.2036), (0.08153, -0.0439, 0.1102), (0.08825, -0.04752, 0.0), (0.08153, -0.0439, -0.1102), (0.0624, -0.0336, -0.2036), (0.03377, -0.01818, -0.2661), (0.01828, -0.02376, 0.2661), (0.03377, -0.0439, 0.2036), (0.04412, -0.05736, 0.1102), (0.04776, -0.06208, 0.0), (0.04412, -0.05736, -0.1102), (0.03377, -0.0439, -0.2036), (0.01828, -0.02376, -0.2661), (-1.162e-08, -0.02572, 0.2661), (-1.55e-08, -0.04752, 0.2036), (-3.099e-08, -0.06208, 0.1102), (-2.325e-08, -0.0672, 0.0), (-3.099e-08, -0.06208, -0.1102), (-1.55e-08, -0.04752, -0.2036), (-1.162e-08, -0.02572, -0.2661), (-0.01828, -0.02376, 0.2661), (-0.03377, -0.0439, 0.2036), (-0.04412, -0.05736, 0.1102), (-0.04776, -0.06208, 0.0), (-0.04412, -0.05736, -0.1102), (-0.03377, -0.0439, -0.2036), (-0.01828, -0.02376, -0.2661), (-0.03377, -0.01818, 0.2661), (-0.0624, -0.0336, 0.2036), (-0.08153, -0.0439, 0.1102), (-0.08825, -0.04752, 0.0), (-0.08153, -0.0439, -0.1102), (-0.0624, -0.0336, -0.2036), (-0.03377, -0.01818, -0.2661), (-0.04412, -0.009841, 0.2661), (-0.08153, -0.01818, 0.2036), (-0.1065, -0.02376, 0.1102), (-0.1153, -0.02572, 0.0), (-0.1065, -0.02376, -0.1102), (-0.08153, -0.01818, -0.2036), (-0.04412, -0.009841, -0.2661), (-0.04776, 1.043e-08, 0.2661), (-0.08825, 1.356e-08, 0.2036), (-0.1153, 2.503e-08, 0.1102), (-0.1248, 1.669e-08, 0.0), (-0.1153, 2.503e-08, -0.1102), (-0.08825, 1.356e-08, -0.2036), (-0.04776, 1.043e-08, -0.2661), (-0.04412, 0.009841, 0.2661), (-0.08153, 0.01818, 0.2036), (-0.1065, 0.02376, 0.1102), (-0.1153, 0.02572, 0.0), (-0.1065, 0.02376, -0.1102), (-0.08153, 0.01818, -0.2036), (-0.04412, 0.009841, -0.2661), (-0.03377, 0.01818, 0.2661), (-0.0624, 0.0336, 0.2036), (-0.08153, 0.0439, 0.1102), (-0.08825, 0.04752, 0.0), (-0.08153, 0.0439, -0.1102), (-0.0624, 0.0336, -0.2036), (-0.03377, 0.01818, -0.2661), (-0.01828, 0.02376, 0.2661), (-0.03377, 0.0439, 0.2036), (-0.04412, 0.05736, 0.1102), (-0.04776, 0.06208, 0.0), (-0.04412, 0.05736, -0.1102), (-0.03377, 0.0439, -0.2036), (-0.01828, 0.02376, -0.2661), (2.518e-08, 0.02572, 0.2661), (3.293e-08, 0.04752, 0.2036)], [], [(4, 3, 11, 12), (2, 1, 9, 10), (113, 112, 7, 8), (5, 4, 12, 13), (3, 2, 10, 11), (1, 113, 8, 9), (112, 0, 7), (6, 5, 13), (13, 12, 19, 20), (11, 10, 17, 18), (9, 8, 15, 16), (7, 0, 14), (6, 13, 20), (12, 11, 18, 19), (10, 9, 16, 17), (8, 7, 14, 15), (16, 15, 22, 23), (14, 0, 21), (6, 20, 27), (19, 18, 25, 26), (17, 16, 23, 24), (15, 14, 21, 22), (20, 19, 26, 27), (18, 17, 24, 25), (6, 27, 34), (26, 25, 32, 33), (24, 23, 30, 31), (22, 21, 28, 29), (27, 26, 33, 34), (25, 24, 31, 32), (23, 22, 29, 30), (21, 0, 28), (29, 28, 35, 36), (34, 33, 40, 41), (32, 31, 38, 39), (30, 29, 36, 37), (28, 0, 35), (6, 34, 41), (33, 32, 39, 40), (31, 30, 37, 38), (41, 40, 47, 48), (39, 38, 45, 46), (37, 36, 43, 44), (35, 0, 42), (6, 41, 48), (40, 39, 46, 47), (38, 37, 44, 45), (36, 35, 42, 43), (42, 0, 49), (6, 48, 55), (47, 46, 53, 54), (45, 44, 51, 52), (43, 42, 49, 50), (48, 47, 54, 55), (46, 45, 52, 53), (44, 43, 50, 51), (54, 53, 60, 61), (52, 51, 58, 59), (50, 49, 56, 57), (55, 54, 61, 62), (53, 52, 59, 60), (51, 50, 57, 58), (49, 0, 56), (6, 55, 62), (62, 61, 68, 69), (60, 59, 66, 67), (58, 57, 64, 65), (56, 0, 63), (6, 62, 69), (61, 60, 67, 68), (59, 58, 65, 66), (57, 56, 63, 64), (67, 66, 73, 74), (65, 64, 71, 72), (63, 0, 70), (6, 69, 76), (68, 67, 74, 75), (66, 65, 72, 73), (64, 63, 70, 71), (69, 68, 75, 76), (6, 76, 83), (75, 74, 81, 82), (73, 72, 79, 80), (71, 70, 77, 78), (76, 75, 82, 83), (74, 73, 80, 81), (72, 71, 78, 79), (70, 0, 77), (80, 79, 86, 87), (78, 77, 84, 85), (83, 82, 89, 90), (81, 80, 87, 88), (79, 78, 85, 86), (77, 0, 84), (6, 83, 90), (82, 81, 88, 89), (90, 89, 96, 97), (88, 87, 94, 95), (86, 85, 92, 93), (84, 0, 91), (6, 90, 97), (89, 88, 95, 96), (87, 86, 93, 94), (85, 84, 91, 92), (93, 92, 99, 100), (91, 0, 98), (6, 97, 104), (96, 95, 102, 103), (94, 93, 100, 101), (92, 91, 98, 99), (97, 96, 103, 104), (95, 94, 101, 102), (6, 104, 111), (103, 102, 109, 110), (101, 100, 107, 108), (99, 98, 105, 106), (104, 103, 110, 111), (102, 101, 108, 109), (100, 99, 106, 107), (98, 0, 105), (106, 105, 112, 113), (111, 110, 4, 5), (109, 108, 2, 3), (107, 106, 113, 1), (105, 0, 112), (6, 111, 5), (110, 109, 3, 4), (108, 107, 1, 2)])
me_sphere_004.polygons.foreach_set('use_smooth', [True] * 128)
_k = set([(5, 13), (5, 111), (7, 14), (7, 112), (13, 20), (14, 21), (20, 27), (21, 28), (22, 23), (23, 24), (24, 25), (25, 26), (27, 34), (28, 29), (28, 35), (29, 30), (30, 31), (31, 32), (32, 33), (33, 34), (34, 41), (35, 42), (36, 37), (37, 38), (38, 39), (39, 40), (41, 48), (42, 49), (48, 55), (49, 56), (55, 62), (56, 63), (62, 69), (63, 70), (69, 76), (70, 77), (76, 83), (77, 84), (78, 79), (79, 80), (80, 81), (81, 82), (83, 90), (84, 85), (84, 91), (85, 86), (86, 87), (87, 88), (88, 89), (89, 90), (90, 97), (91, 98), (92, 93), (93, 94), (94, 95), (95, 96), (97, 104), (98, 105), (104, 111), (105, 112)])
me_sphere_004.attributes.new('sharp_edge', 'BOOLEAN', 'EDGE').data.foreach_set('value', [ (min(e.vertices), max(e.vertices)) in _k for e in me_sphere_004.edges])
_uv = me_sphere_004.uv_layers.new(name='UVMap')
_uv.uv.foreach_set('vector', [0.75, 0.25, 0.75, 0.375, 0.6875, 0.375, 0.6875, 0.25, 0.75, 0.5, 0.75, 0.625, 0.6875, 0.625, 0.6875, 0.5, 0.75, 0.75, 0.75, 0.875, 0.6875, 0.875, 0.6875, 0.75, 0.75, 0.125, 0.75, 0.25, 0.6875, 0.25, 0.6875, 0.125, 0.75, 0.375, 0.75, 0.5, 0.6875, 0.5, 0.6875, 0.375, 0.75, 0.625, 0.75, 0.75, 0.6875, 0.75, 0.6875, 0.625, 0.75, 0.875, 0.7187, 1.0, 0.6875, 0.875, 0.7188, 0.0, 0.75, 0.125, 0.6875, 0.125, 0.6875, 0.125, 0.6875, 0.25, 0.625, 0.25, 0.625, 0.125, 0.6875, 0.375, 0.6875, 0.5, 0.625, 0.5, 0.625, 0.375, 0.6875, 0.625, 0.6875, 0.75, 0.625, 0.75, 0.625, 0.625, 0.6875, 0.875, 0.6562, 1.0, 0.625, 0.875, 0.6562, 0.0, 0.6875, 0.125, 0.625, 0.125, 0.6875, 0.25, 0.6875, 0.375, 0.625, 0.375, 0.625, 0.25, 0.6875, 0.5, 0.6875, 0.625, 0.625, 0.625, 0.625, 0.5, 0.6875, 0.75, 0.6875, 0.875, 0.625, 0.875, 0.625, 0.75, 0.625, 0.625, 0.625, 0.75, 0.5625, 0.75, 0.5625, 0.625, 0.625, 0.875, 0.5938, 1.0, 0.5625, 0.875, 0.5938, 0.0, 0.625, 0.125, 0.5625, 0.125, 0.625, 0.25, 0.625, 0.375, 0.5625, 0.375, 0.5625, 0.25, 0.625, 0.5, 0.625, 0.625, 0.5625, 0.625, 0.5625, 0.5, 0.625, 0.75, 0.625, 0.875, 0.5625, 0.875, 0.5625, 0.75, 0.625, 0.125, 0.625, 0.25, 0.5625, 0.25, 0.5625, 0.125, 0.625, 0.375, 0.625, 0.5, 0.5625, 0.5, 0.5625, 0.375, 0.5312, 0.0, 0.5625, 0.125, 0.5, 0.125, 0.5625, 0.25, 0.5625, 0.375, 0.5, 0.375, 0.5, 0.25, 0.5625, 0.5, 0.5625, 0.625, 0.5, 0.625, 0.5, 0.5, 0.5625, 0.75, 0.5625, 0.875, 0.5, 0.875, 0.5, 0.75, 0.5625, 0.125, 0.5625, 0.25, 0.5, 0.25, 0.5, 0.125, 0.5625, 0.375, 0.5625, 0.5, 0.5, 0.5, 0.5, 0.375, 0.5625, 0.625, 0.5625, 0.75, 0.5, 0.75, 0.5, 0.625, 0.5625, 0.875, 0.5312, 1.0, 0.5, 0.875, 0.5, 0.75, 0.5, 0.875, 0.4375, 0.875, 0.4375, 0.75, 0.5, 0.125, 0.5, 0.25, 0.4375, 0.25, 0.4375, 0.125, 0.5, 0.375, 0.5, 0.5, 0.4375, 0.5, 0.4375, 0.375, 0.5, 0.625, 0.5, 0.75, 0.4375, 0.75, 0.4375, 0.625, 0.5, 0.875, 0.4687, 1.0, 0.4375, 0.875, 0.4687, 0.0, 0.5, 0.125, 0.4375, 0.125, 0.5, 0.25, 0.5, 0.375, 0.4375, 0.375, 0.4375, 0.25, 0.5, 0.5, 0.5, 0.625, 0.4375, 0.625, 0.4375, 0.5, 0.4375, 0.125, 0.4375, 0.25, 0.375, 0.25, 0.375, 0.125, 0.4375, 0.375, 0.4375, 0.5, 0.375, 0.5, 0.375, 0.375, 0.4375, 0.625, 0.4375, 0.75, 0.375, 0.75, 0.375, 0.625, 0.4375, 0.875, 0.4062, 1.0, 0.375, 0.875, 0.4062, 0.0, 0.4375, 0.125, 0.375, 0.125, 0.4375, 0.25, 0.4375, 0.375, 0.375, 0.375, 0.375, 0.25, 0.4375, 0.5, 0.4375, 0.625, 0.375, 0.625, 0.375, 0.5, 0.4375, 0.75, 0.4375, 0.875, 0.375, 0.875, 0.375, 0.75, 0.375, 0.875, 0.3438, 1.0, 0.3125, 0.875, 0.3438, 0.0, 0.375, 0.125, 0.3125, 0.125, 0.375, 0.25, 0.375, 0.375, 0.3125, 0.375, 0.3125, 0.25, 0.375, 0.5, 0.375, 0.625, 0.3125, 0.625, 0.3125, 0.5, 0.375, 0.75, 0.375, 0.875, 0.3125, 0.875, 0.3125, 0.75, 0.375, 0.125, 0.375, 0.25, 0.3125, 0.25, 0.3125, 0.125, 0.375, 0.375, 0.375, 0.5, 0.3125, 0.5, 0.3125, 0.375, 0.375, 0.625, 0.375, 0.75, 0.3125, 0.75, 0.3125, 0.625, 0.3125, 0.25, 0.3125, 0.375, 0.25, 0.375, 0.25, 0.25, 0.3125, 0.5, 0.3125, 0.625, 0.25, 0.625, 0.25, 0.5, 0.3125, 0.75, 0.3125, 0.875, 0.25, 0.875, 0.25, 0.75, 0.3125, 0.125, 0.3125, 0.25, 0.25, 0.25, 0.25, 0.125, 0.3125, 0.375, 0.3125, 0.5, 0.25, 0.5, 0.25, 0.375, 0.3125, 0.625, 0.3125, 0.75, 0.25, 0.75, 0.25, 0.625, 0.3125, 0.875, 0.2812, 1.0, 0.25, 0.875, 0.2812, 0.0, 0.3125, 0.125, 0.25, 0.125, 0.25, 0.125, 0.25, 0.25, 0.1875, 0.25, 0.1875, 0.125, 0.25, 0.375, 0.25, 0.5, 0.1875, 0.5, 0.1875, 0.375, 0.25, 0.625, 0.25, 0.75, 0.1875, 0.75, 0.1875, 0.625, 0.25, 0.875, 0.2187, 1.0, 0.1875, 0.875, 0.2187, 0.0, 0.25, 0.125, 0.1875, 0.125, 0.25, 0.25, 0.25, 0.375, 0.1875, 0.375, 0.1875, 0.25, 0.25, 0.5, 0.25, 0.625, 0.1875, 0.625, 0.1875, 0.5, 0.25, 0.75, 0.25, 0.875, 0.1875, 0.875, 0.1875, 0.75, 0.1875, 0.375, 0.1875, 0.5, 0.125, 0.5, 0.125, 0.375, 0.1875, 0.625, 0.1875, 0.75, 0.125, 0.75, 0.125, 0.625, 0.1875, 0.875, 0.1562, 1.0, 0.125, 0.875, 0.1562, 0.0, 0.1875, 0.125, 0.125, 0.125, 0.1875, 0.25, 0.1875, 0.375, 0.125, 0.375, 0.125, 0.25, 0.1875, 0.5, 0.1875, 0.625, 0.125, 0.625, 0.125, 0.5, 0.1875, 0.75, 0.1875, 0.875, 0.125, 0.875, 0.125, 0.75, 0.1875, 0.125, 0.1875, 0.25, 0.125, 0.25, 0.125, 0.125, 0.09375, 0.0, 0.125, 0.125, 0.0625, 0.125, 0.125, 0.25, 0.125, 0.375, 0.0625, 0.375, 0.0625, 0.25, 0.125, 0.5, 0.125, 0.625, 0.0625, 0.625, 0.0625, 0.5, 0.125, 0.75, 0.125, 0.875, 0.0625, 0.875, 0.0625, 0.75, 0.125, 0.125, 0.125, 0.25, 0.0625, 0.25, 0.0625, 0.125, 0.125, 0.375, 0.125, 0.5, 0.0625, 0.5, 0.0625, 0.375, 0.125, 0.625, 0.125, 0.75, 0.0625, 0.75, 0.0625, 0.625, 0.125, 0.875, 0.09375, 1.0, 0.0625, 0.875, 0.0625, 0.5, 0.0625, 0.625, 0.0, 0.625, 0.0, 0.5, 0.0625, 0.75, 0.0625, 0.875, 0.0, 0.875, 0.0, 0.75, 0.0625, 0.125, 0.0625, 0.25, 0.0, 0.25, 0.0, 0.125, 0.0625, 0.375, 0.0625, 0.5, 0.0, 0.5, 0.0, 0.375, 0.0625, 0.625, 0.0625, 0.75, 0.0, 0.75, 0.0, 0.625, 0.0625, 0.875, 0.03125, 1.0, 0.0, 0.875, 0.03125, 0.0, 0.0625, 0.125, 0.0, 0.125, 0.0625, 0.25, 0.0625, 0.375, 0.0, 0.375, 0.0, 0.25, 1.0, 0.125, 1.0, 0.25, 0.9375, 0.25, 0.9375, 0.125, 1.0, 0.375, 1.0, 0.5, 0.9375, 0.5, 0.9375, 0.375, 1.0, 0.625, 1.0, 0.75, 0.9375, 0.75, 0.9375, 0.625, 1.0, 0.875, 0.9687, 1.0, 0.9375, 0.875, 0.9687, 0.0, 1.0, 0.125, 0.9375, 0.125, 1.0, 0.25, 1.0, 0.375, 0.9375, 0.375, 0.9375, 0.25, 1.0, 0.5, 1.0, 0.625, 0.9375, 0.625, 0.9375, 0.5, 1.0, 0.75, 1.0, 0.875, 0.9375, 0.875, 0.9375, 0.75, 0.9375, 0.625, 0.9375, 0.75, 0.875, 0.75, 0.875, 0.625, 0.9375, 0.875, 0.9062, 1.0, 0.875, 0.875, 0.9062, 0.0, 0.9375, 0.125, 0.875, 0.125, 0.9375, 0.25, 0.9375, 0.375, 0.875, 0.375, 0.875, 0.25, 0.9375, 0.5, 0.9375, 0.625, 0.875, 0.625, 0.875, 0.5, 0.9375, 0.75, 0.9375, 0.875, 0.875, 0.875, 0.875, 0.75, 0.9375, 0.125, 0.9375, 0.25, 0.875, 0.25, 0.875, 0.125, 0.9375, 0.375, 0.9375, 0.5, 0.875, 0.5, 0.875, 0.375, 0.8437, 0.0, 0.875, 0.125, 0.8125, 0.125, 0.875, 0.25, 0.875, 0.375, 0.8125, 0.375, 0.8125, 0.25, 0.875, 0.5, 0.875, 0.625, 0.8125, 0.625, 0.8125, 0.5, 0.875, 0.75, 0.875, 0.875, 0.8125, 0.875, 0.8125, 0.75, 0.875, 0.125, 0.875, 0.25, 0.8125, 0.25, 0.8125, 0.125, 0.875, 0.375, 0.875, 0.5, 0.8125, 0.5, 0.8125, 0.375, 0.875, 0.625, 0.875, 0.75, 0.8125, 0.75, 0.8125, 0.625, 0.875, 0.875, 0.8437, 1.0, 0.8125, 0.875, 0.8125, 0.75, 0.8125, 0.875, 0.75, 0.875, 0.75, 0.75, 0.8125, 0.125, 0.8125, 0.25, 0.75, 0.25, 0.75, 0.125, 0.8125, 0.375, 0.8125, 0.5, 0.75, 0.5, 0.75, 0.375, 0.8125, 0.625, 0.8125, 0.75, 0.75, 0.75, 0.75, 0.625, 0.8125, 0.875, 0.7812, 1.0, 0.75, 0.875, 0.7812, 0.0, 0.8125, 0.125, 0.75, 0.125, 0.8125, 0.25, 0.8125, 0.375, 0.75, 0.375, 0.75, 0.25, 0.8125, 0.5, 0.8125, 0.625, 0.75, 0.625, 0.75, 0.5])
me_sphere_004.materials.append(mat_op_leaf)
me_sphere_004.update()

# ---- objects
ob_pottedplant = bpy.data.objects.new('PottedPlant', None)
ob_pot = bpy.data.objects.new('Pot', me_cylinder)
ob_stem = bpy.data.objects.new('Stem', me_cylinder_001)
ob_leaf = bpy.data.objects.new('Leaf', me_sphere)
ob_leaf_001 = bpy.data.objects.new('Leaf.001', me_sphere_001)
ob_leaf_002 = bpy.data.objects.new('Leaf.002', me_sphere_002)
ob_leaf_003 = bpy.data.objects.new('Leaf.003', me_sphere_003)
ob_leaf_004 = bpy.data.objects.new('Leaf.004', me_sphere_004)

# ---- transforms, parenting, visibility, modifiers, constraints
ob_pottedplant.location = (0.0, 0.0, 0.0)
ob_pot.parent = ob_pottedplant
ob_pot.location = (0.0, 0.0, 0.3)
_m = ob_pot.modifiers.new('Soft toy bevel', 'BEVEL')
_m.width = 0.035
_m.width_pct = 0.035
_m.segments = 2
ob_stem.parent = ob_pottedplant
ob_stem.location = (0.0, 0.0, 0.4675)
_m = ob_stem.modifiers.new('Soft toy bevel', 'BEVEL')
_m.width = 0.011
_m.width_pct = 0.011
_m.segments = 2
ob_leaf.parent = ob_pottedplant
ob_leaf.location = (0.28, 0.0, 0.58)
ob_leaf_001.parent = ob_pottedplant
ob_leaf_001.location = (-0.2065, 0.1351, 0.6565)
ob_leaf_002.parent = ob_pottedplant
ob_leaf_002.location = (0.0245, -0.1992, 0.733)
ob_leaf_003.parent = ob_pottedplant
ob_leaf_003.location = (0.1703, 0.1587, 0.8095)
ob_leaf_004.parent = ob_pottedplant
ob_leaf_004.location = (-0.2757, -0.03487, 0.886)

# ---- collection membership
col_collection.objects.link(ob_pottedplant)
col_collection.objects.link(ob_pot)
col_collection.objects.link(ob_stem)
col_collection.objects.link(ob_leaf)
col_collection.objects.link(ob_leaf_001)
col_collection.objects.link(ob_leaf_002)
col_collection.objects.link(ob_leaf_003)
col_collection.objects.link(ob_leaf_004)

# ---- scene / render settings (as saved in the file)
scene.frame_start = 1; scene.frame_end = 250; scene.frame_set(1)
scene.render.engine = 'BLENDER_EEVEE_NEXT'
scene.render.bake_bias = 0.0
scene.render.bake_samples = 0
scene.render.compositor_device = 'GPU'
scene.eevee.use_volume_custom_range = False
scene.eevee.fast_gi_thickness_near = 0.1
scene.eevee.fast_gi_thickness_far = 0.0
scene.eevee.ray_tracing_options.screen_trace_thickness = 0.1
bpy.context.view_layer.update()

# ---- added for rendering (the .blend has no active camera and no usable light): camera, sun
cam_auto = bpy.data.cameras.new('AutoCamera')
cam_auto.lens = 50.0
cam_auto.sensor_width = 36.0
cam_auto.clip_end = 1000.0
ob_auto_camera = bpy.data.objects.new('AutoCamera', cam_auto)
scene.collection.objects.link(ob_auto_camera)
ob_auto_camera.location = (1.38764, -1.6626, 1.71665)
ob_auto_camera.rotation_euler = (1.09748, -7.21219e-08, 0.694738)
scene.camera = ob_auto_camera
light_auto_sun = bpy.data.lights.new('AutoSun', 'SUN')
light_auto_sun.energy = 3.0
light_auto_sun.angle = 0.0523599
ob_auto_sun = bpy.data.objects.new('AutoSun', light_auto_sun)
scene.collection.objects.link(ob_auto_sun)
ob_auto_sun.rotation_euler = (0.872665, 0.174533, 0.523599)
bpy.context.view_layer.update()
